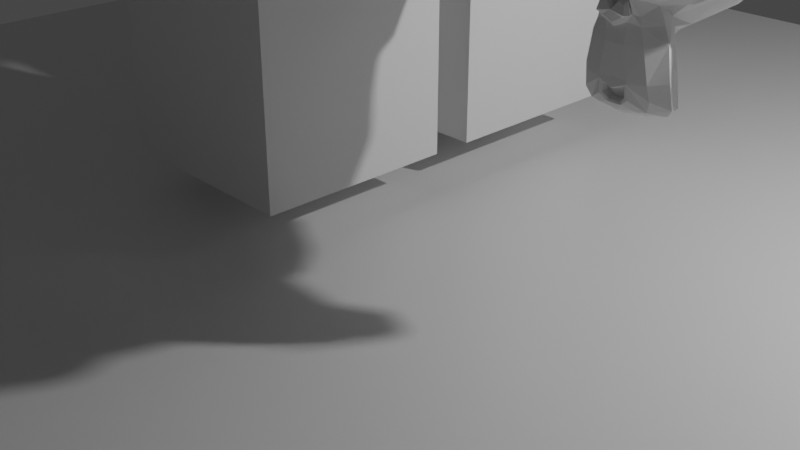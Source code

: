 # Source: ground.blend  (saved by Blender 2.81.16; exported with 4.5.12 LTS)
import bpy
from mathutils import Matrix  # noqa: F401  (used for matrix-valued properties, if any)

bpy.ops.wm.read_factory_settings(use_empty=True)
scene = bpy.context.scene
scene.name = 'Scene'

# ---- collections
col_collection = bpy.data.collections.new('Collection'); scene.collection.children.link(col_collection)

# ---- materials (node trees are filled in below, after node groups)
mat_material = bpy.data.materials.new('Material')
mat_material.alpha_threshold = 0.0
mat_material.use_transparent_shadow = False
mat_material.line_color = (0.0, 0.0, 0.0, 1.0)

# ---- material node trees
mat_material.use_nodes = True; mat_material.node_tree.nodes.clear()
_N = mat_material.node_tree.nodes; _L = mat_material.node_tree.links
n0 = _N.new('ShaderNodeOutputMaterial'); n0.name = 'Material Output'; n0.location = (300, 300)
n1 = _N.new('ShaderNodeBsdfPrincipled'); n1.name = 'Principled BSDF'; n1.location = (10, 300)
n1.distribution = 'GGX'
n1.subsurface_method = 'BURLEY'
n1.inputs[2].default_value = 0.4
n1.inputs[3].default_value = 1.45
n1.inputs[27].default_value = (0.0, 0.0, 0.0, 1.0)
n1.inputs[28].default_value = 1.0
_L.new(n1.outputs[0], n0.inputs[0])
n0.is_active_output = True

# ---- world
world_world = bpy.data.worlds.new('World'); scene.world = world_world
world_world.use_nodes = True; world_world.node_tree.nodes.clear()
_N = world_world.node_tree.nodes; _L = world_world.node_tree.links
n0 = _N.new('ShaderNodeOutputWorld'); n0.name = 'World Output'; n0.location = (300, 300)
n1 = _N.new('ShaderNodeBackground'); n1.name = 'Background'; n1.location = (10, 300)
n1.inputs[0].default_value = (0.05088, 0.05088, 0.05088, 1.0)
_L.new(n1.outputs[0], n0.inputs[0])
n0.is_active_output = True
world_world.color = (0.05088, 0.05088, 0.05088)
world_world.use_sun_shadow = False
world_world.sun_shadow_jitter_overblur = 0.0

# ---- cameras
cam_camera = bpy.data.cameras.new('Camera')
cam_camera.clip_end = 100.0
cam_camera.ortho_scale = 7.314

# ---- lights
light_light = bpy.data.lights.new('Light', 'POINT')
light_light.transmission_factor = 0.0
light_light.energy = 1000.0
light_light.shadow_soft_size = 0.1
light_light.shadow_maximum_resolution = 0.006
light_light.use_absolute_resolution = True

# ---- meshes
me_cube = bpy.data.meshes.new('Cube')
me_cube.from_pydata([(1.0, 1.0, 1.0), (1.0, 1.0, -1.0), (1.0, -1.0, 1.0), (1.0, -1.0, -1.0), (-1.0, 1.0, 1.0), (-1.0, 1.0, -1.0), (-1.0, -1.0, 1.0), (-1.0, -1.0, -1.0)], [], [(0, 4, 6, 2), (3, 2, 6, 7), (7, 6, 4, 5), (5, 1, 3, 7), (1, 0, 2, 3), (5, 4, 0, 1)])
_uv = me_cube.uv_layers.new(name='UVMap')
_uv.uv.foreach_set('vector', [0.625, 0.5, 0.875, 0.5, 0.875, 0.75, 0.625, 0.75, 0.375, 0.75, 0.625, 0.75, 0.625, 1.0, 0.375, 1.0, 0.375, 0.0, 0.625, 0.0, 0.625, 0.25, 0.375, 0.25, 0.125, 0.5, 0.375, 0.5, 0.375, 0.75, 0.125, 0.75, 0.375, 0.5, 0.625, 0.5, 0.625, 0.75, 0.375, 0.75, 0.375, 0.25, 0.625, 0.25, 0.625, 0.5, 0.375, 0.5])
me_cube.materials.append(mat_material)
me_cube.use_remesh_preserve_volume = False
me_cube.use_remesh_preserve_attributes = False
me_cube.use_mirror_vertex_groups = False
me_cube.update()
me_cube_001 = bpy.data.meshes.new('Cube.001')
me_cube_001.from_pydata([(-1.0, -1.0, -1.0), (-1.0, -1.0, 1.0), (-1.0, 1.0, -1.0), (-1.0, 1.0, 1.0), (1.0, -1.0, -1.0), (1.0, -1.0, 1.0), (1.0, 1.0, -1.0), (1.0, 1.0, 1.0)], [], [(0, 1, 3, 2), (2, 3, 7, 6), (6, 7, 5, 4), (4, 5, 1, 0), (2, 6, 4, 0), (7, 3, 1, 5)])
_uv = me_cube_001.uv_layers.new(name='UVMap')
_uv.uv.foreach_set('vector', [0.375, 0.0, 0.625, 0.0, 0.625, 0.25, 0.375, 0.25, 0.375, 0.25, 0.625, 0.25, 0.625, 0.5, 0.375, 0.5, 0.375, 0.5, 0.625, 0.5, 0.625, 0.75, 0.375, 0.75, 0.375, 0.75, 0.625, 0.75, 0.625, 1.0, 0.375, 1.0, 0.125, 0.5, 0.375, 0.5, 0.375, 0.75, 0.125, 0.75, 0.625, 0.5, 0.875, 0.5, 0.875, 0.75, 0.625, 0.75])
me_cube_001.use_remesh_fix_poles = True
me_cube_001.use_remesh_preserve_attributes = False
me_cube_001.use_mirror_vertex_groups = False
me_cube_001.update()
me_mesh = bpy.data.meshes.new('Mesh')
me_mesh.from_pydata([(-1.0, -1.0, -1.0), (-1.0, -1.0, 1.0), (-1.0, 1.0, -1.0), (-1.0, 1.0, 1.0), (1.0, -1.0, -1.0), (1.0, -1.0, 1.0), (1.0, 1.0, -1.0), (1.0, 1.0, 1.0)], [], [(0, 1, 3, 2), (2, 3, 7, 6), (6, 7, 5, 4), (4, 5, 1, 0), (2, 6, 4, 0), (7, 3, 1, 5)])
_uv = me_mesh.uv_layers.new(name='UVMap')
_uv.uv.foreach_set('vector', [0.375, 0.0, 0.625, 0.0, 0.625, 0.25, 0.375, 0.25, 0.375, 0.25, 0.625, 0.25, 0.625, 0.5, 0.375, 0.5, 0.375, 0.5, 0.625, 0.5, 0.625, 0.75, 0.375, 0.75, 0.375, 0.75, 0.625, 0.75, 0.625, 1.0, 0.375, 1.0, 0.125, 0.5, 0.375, 0.5, 0.375, 0.75, 0.125, 0.75, 0.625, 0.5, 0.875, 0.5, 0.875, 0.75, 0.625, 0.75])
me_mesh.use_remesh_fix_poles = True
me_mesh.use_remesh_preserve_attributes = False
me_mesh.use_mirror_vertex_groups = False
me_mesh.update()
me_cube_004 = bpy.data.meshes.new('Cube.004')
me_cube_004.from_pydata([(-1.0, -1.0, -1.0), (-1.0, -1.0, 1.0), (-1.0, 1.0, -1.0), (-1.0, 1.0, 1.0), (1.0, -1.0, -1.0), (1.0, -1.0, 1.0), (1.0, 1.0, -1.0), (1.0, 1.0, 1.0)], [], [(0, 1, 3, 2), (2, 3, 7, 6), (6, 7, 5, 4), (4, 5, 1, 0), (2, 6, 4, 0), (7, 3, 1, 5)])
_uv = me_cube_004.uv_layers.new(name='UVMap')
_uv.uv.foreach_set('vector', [0.375, 0.0, 0.625, 0.0, 0.625, 0.25, 0.375, 0.25, 0.375, 0.25, 0.625, 0.25, 0.625, 0.5, 0.375, 0.5, 0.375, 0.5, 0.625, 0.5, 0.625, 0.75, 0.375, 0.75, 0.375, 0.75, 0.625, 0.75, 0.625, 1.0, 0.375, 1.0, 0.125, 0.5, 0.375, 0.5, 0.375, 0.75, 0.125, 0.75, 0.625, 0.5, 0.875, 0.5, 0.875, 0.75, 0.625, 0.75])
me_cube_004.use_remesh_fix_poles = True
me_cube_004.use_remesh_preserve_attributes = False
me_cube_004.use_mirror_vertex_groups = False
me_cube_004.update()
me_cube_005 = bpy.data.meshes.new('Cube.005')
me_cube_005.from_pydata([(-1.0, -1.0, -1.0), (-1.0, -1.0, 1.0), (-1.0, 1.0, -1.0), (-1.0, 1.0, 1.0), (1.0, -1.0, -1.0), (1.0, -1.0, 1.0), (1.0, 1.0, -1.0), (1.0, 1.0, 1.0)], [], [(0, 1, 3, 2), (2, 3, 7, 6), (6, 7, 5, 4), (4, 5, 1, 0), (2, 6, 4, 0), (7, 3, 1, 5)])
_uv = me_cube_005.uv_layers.new(name='UVMap')
_uv.uv.foreach_set('vector', [0.375, 0.0, 0.625, 0.0, 0.625, 0.25, 0.375, 0.25, 0.375, 0.25, 0.625, 0.25, 0.625, 0.5, 0.375, 0.5, 0.375, 0.5, 0.625, 0.5, 0.625, 0.75, 0.375, 0.75, 0.375, 0.75, 0.625, 0.75, 0.625, 1.0, 0.375, 1.0, 0.125, 0.5, 0.375, 0.5, 0.375, 0.75, 0.125, 0.75, 0.625, 0.5, 0.875, 0.5, 0.875, 0.75, 0.625, 0.75])
me_cube_005.use_remesh_fix_poles = True
me_cube_005.use_remesh_preserve_attributes = False
me_cube_005.use_mirror_vertex_groups = False
me_cube_005.update()
me_cube_006 = bpy.data.meshes.new('Cube.006')
me_cube_006.from_pydata([(-1.0, -1.0, -1.0), (-1.0, -1.0, 1.0), (-1.0, 1.0, -1.0), (-1.0, 1.0, 1.0), (1.0, -1.0, -1.0), (1.0, -1.0, 1.0), (1.0, 1.0, -1.0), (1.0, 1.0, 1.0)], [], [(0, 1, 3, 2), (2, 3, 7, 6), (6, 7, 5, 4), (4, 5, 1, 0), (2, 6, 4, 0), (7, 3, 1, 5)])
_uv = me_cube_006.uv_layers.new(name='UVMap')
_uv.uv.foreach_set('vector', [0.375, 0.0, 0.625, 0.0, 0.625, 0.25, 0.375, 0.25, 0.375, 0.25, 0.625, 0.25, 0.625, 0.5, 0.375, 0.5, 0.375, 0.5, 0.625, 0.5, 0.625, 0.75, 0.375, 0.75, 0.375, 0.75, 0.625, 0.75, 0.625, 1.0, 0.375, 1.0, 0.125, 0.5, 0.375, 0.5, 0.375, 0.75, 0.125, 0.75, 0.625, 0.5, 0.875, 0.5, 0.875, 0.75, 0.625, 0.75])
me_cube_006.use_remesh_fix_poles = True
me_cube_006.use_remesh_preserve_attributes = False
me_cube_006.use_mirror_vertex_groups = False
me_cube_006.update()
me_cube_007 = bpy.data.meshes.new('Cube.007')
me_cube_007.from_pydata([(-1.0, -1.0, -1.0), (-1.0, -1.0, 1.0), (-1.0, 1.0, -1.0), (-1.0, 1.0, 1.0), (1.0, -1.0, -1.0), (1.0, -1.0, 1.0), (1.0, 1.0, -1.0), (1.0, 1.0, 1.0)], [], [(0, 1, 3, 2), (2, 3, 7, 6), (6, 7, 5, 4), (4, 5, 1, 0), (2, 6, 4, 0), (7, 3, 1, 5)])
_uv = me_cube_007.uv_layers.new(name='UVMap')
_uv.uv.foreach_set('vector', [0.375, 0.0, 0.625, 0.0, 0.625, 0.25, 0.375, 0.25, 0.375, 0.25, 0.625, 0.25, 0.625, 0.5, 0.375, 0.5, 0.375, 0.5, 0.625, 0.5, 0.625, 0.75, 0.375, 0.75, 0.375, 0.75, 0.625, 0.75, 0.625, 1.0, 0.375, 1.0, 0.125, 0.5, 0.375, 0.5, 0.375, 0.75, 0.125, 0.75, 0.625, 0.5, 0.875, 0.5, 0.875, 0.75, 0.625, 0.75])
me_cube_007.use_remesh_fix_poles = True
me_cube_007.use_remesh_preserve_attributes = False
me_cube_007.use_mirror_vertex_groups = False
me_cube_007.update()
me_cube_008 = bpy.data.meshes.new('Cube.008')
me_cube_008.from_pydata([(-1.0, -1.0, -1.0), (-1.0, -1.0, 1.0), (-1.0, 1.0, -1.0), (-1.0, 1.0, 1.0), (1.0, -1.0, -1.0), (1.0, -1.0, 1.0), (1.0, 1.0, -1.0), (1.0, 1.0, 1.0)], [], [(0, 1, 3, 2), (2, 3, 7, 6), (6, 7, 5, 4), (4, 5, 1, 0), (2, 6, 4, 0), (7, 3, 1, 5)])
_uv = me_cube_008.uv_layers.new(name='UVMap')
_uv.uv.foreach_set('vector', [0.375, 0.0, 0.625, 0.0, 0.625, 0.25, 0.375, 0.25, 0.375, 0.25, 0.625, 0.25, 0.625, 0.5, 0.375, 0.5, 0.375, 0.5, 0.625, 0.5, 0.625, 0.75, 0.375, 0.75, 0.375, 0.75, 0.625, 0.75, 0.625, 1.0, 0.375, 1.0, 0.125, 0.5, 0.375, 0.5, 0.375, 0.75, 0.125, 0.75, 0.625, 0.5, 0.875, 0.5, 0.875, 0.75, 0.625, 0.75])
me_cube_008.use_remesh_fix_poles = True
me_cube_008.use_remesh_preserve_attributes = False
me_cube_008.use_mirror_vertex_groups = False
me_cube_008.update()
me_cube_009 = bpy.data.meshes.new('Cube.009')
me_cube_009.from_pydata([(-1.0, -1.0, -1.0), (-1.0, -1.0, 1.0), (-1.0, 1.0, -1.0), (-1.0, 1.0, 1.0), (1.0, -1.0, -1.0), (1.0, -1.0, 1.0), (1.0, 1.0, -1.0), (1.0, 1.0, 1.0)], [], [(0, 1, 3, 2), (2, 3, 7, 6), (6, 7, 5, 4), (4, 5, 1, 0), (2, 6, 4, 0), (7, 3, 1, 5)])
_uv = me_cube_009.uv_layers.new(name='UVMap')
_uv.uv.foreach_set('vector', [0.375, 0.0, 0.625, 0.0, 0.625, 0.25, 0.375, 0.25, 0.375, 0.25, 0.625, 0.25, 0.625, 0.5, 0.375, 0.5, 0.375, 0.5, 0.625, 0.5, 0.625, 0.75, 0.375, 0.75, 0.375, 0.75, 0.625, 0.75, 0.625, 1.0, 0.375, 1.0, 0.125, 0.5, 0.375, 0.5, 0.375, 0.75, 0.125, 0.75, 0.625, 0.5, 0.875, 0.5, 0.875, 0.75, 0.625, 0.75])
me_cube_009.use_remesh_fix_poles = True
me_cube_009.use_remesh_preserve_attributes = False
me_cube_009.use_mirror_vertex_groups = False
me_cube_009.update()
me_suzanne = bpy.data.meshes.new('Suzanne')
me_suzanne.from_pydata([(0.4375, -0.7656, 0.1641), (-0.4375, -0.7656, 0.1641), (0.5, -0.6875, 0.09375), (-0.5, -0.6875, 0.09375), (0.5469, -0.5781, 0.05469), (-0.5469, -0.5781, 0.05469), (0.3516, -0.6172, -0.02344), (-0.3516, -0.6172, -0.02344), (0.3516, -0.7188, 0.03125), (-0.3516, -0.7188, 0.03125), (0.3516, -0.7812, 0.1328), (-0.3516, -0.7812, 0.1328), (0.2734, -0.7969, 0.1641), (-0.2734, -0.7969, 0.1641), (0.2031, -0.7422, 0.09375), (-0.2031, -0.7422, 0.09375), (0.1562, -0.6484, 0.05469), (-0.1562, -0.6484, 0.05469), (0.07812, -0.6562, 0.2422), (-0.07812, -0.6562, 0.2422), (0.1406, -0.7422, 0.2422), (-0.1406, -0.7422, 0.2422), (0.2422, -0.7969, 0.2422), (-0.2422, -0.7969, 0.2422), (0.2734, -0.7969, 0.3281), (-0.2734, -0.7969, 0.3281), (0.2031, -0.7422, 0.3906), (-0.2031, -0.7422, 0.3906), (0.1562, -0.6484, 0.4375), (-0.1562, -0.6484, 0.4375), (0.3516, -0.6172, 0.5156), (-0.3516, -0.6172, 0.5156), (0.3516, -0.7188, 0.4531), (-0.3516, -0.7188, 0.4531), (0.3516, -0.7812, 0.3594), (-0.3516, -0.7812, 0.3594), (0.4375, -0.7656, 0.3281), (-0.4375, -0.7656, 0.3281), (0.5, -0.6875, 0.3906), (-0.5, -0.6875, 0.3906), (0.5469, -0.5781, 0.4375), (-0.5469, -0.5781, 0.4375), (0.625, -0.5625, 0.2422), (-0.625, -0.5625, 0.2422), (0.5625, -0.6719, 0.2422), (-0.5625, -0.6719, 0.2422), (0.4688, -0.7578, 0.2422), (-0.4688, -0.7578, 0.2422), (0.4766, -0.7734, 0.2422), (-0.4766, -0.7734, 0.2422), (0.4453, -0.7812, 0.3359), (-0.4453, -0.7812, 0.3359), (0.3516, -0.8047, 0.375), (-0.3516, -0.8047, 0.375), (0.2656, -0.8203, 0.3359), (-0.2656, -0.8203, 0.3359), (0.2266, -0.8203, 0.2422), (-0.2266, -0.8203, 0.2422), (0.2656, -0.8203, 0.1562), (-0.2656, -0.8203, 0.1562), (0.3516, -0.8281, 0.2422), (-0.3516, -0.8281, 0.2422), (0.3516, -0.8047, 0.1172), (-0.3516, -0.8047, 0.1172), (0.4453, -0.7812, 0.1562), (-0.4453, -0.7812, 0.1562), (0.0, -0.7422, 0.4297), (0.0, -0.8203, 0.3516), (0.0, -0.7344, -0.6797), (0.0, -0.7812, -0.3203), (0.0, -0.7969, -0.1875), (0.0, -0.7188, -0.7734), (0.0, -0.6016, 0.4062), (0.0, -0.5703, 0.5703), (0.0, 0.5469, 0.8984), (0.0, 0.8516, 0.5625), (0.0, 0.8281, 0.07031), (0.0, 0.3516, -0.3828), (0.2031, -0.5625, -0.1875), (-0.2031, -0.5625, -0.1875), (0.3125, -0.5703, -0.4375), (-0.3125, -0.5703, -0.4375), (0.3516, -0.5703, -0.6953), (-0.3516, -0.5703, -0.6953), (0.3672, -0.5312, -0.8906), (-0.3672, -0.5312, -0.8906), (0.3281, -0.5234, -0.9453), (-0.3281, -0.5234, -0.9453), (0.1797, -0.5547, -0.9688), (-0.1797, -0.5547, -0.9688), (0.0, -0.5781, -0.9844), (0.4375, -0.5312, -0.1406), (-0.4375, -0.5312, -0.1406), (0.6328, -0.5391, -0.03906), (-0.6328, -0.5391, -0.03906), (0.8281, -0.4453, 0.1484), (-0.8281, -0.4453, 0.1484), (0.8594, -0.5938, 0.4297), (-0.8594, -0.5938, 0.4297), (0.7109, -0.625, 0.4844), (-0.7109, -0.625, 0.4844), (0.4922, -0.6875, 0.6016), (-0.4922, -0.6875, 0.6016), (0.3203, -0.7344, 0.7578), (-0.3203, -0.7344, 0.7578), (0.1562, -0.7578, 0.7188), (-0.1562, -0.7578, 0.7188), (0.0625, -0.75, 0.4922), (-0.0625, -0.75, 0.4922), (0.1641, -0.7734, 0.4141), (-0.1641, -0.7734, 0.4141), (0.125, -0.7656, 0.3047), (-0.125, -0.7656, 0.3047), (0.2031, -0.7422, 0.09375), (-0.2031, -0.7422, 0.09375), (0.375, -0.7031, 0.01562), (-0.375, -0.7031, 0.01562), (0.4922, -0.6719, 0.0625), (-0.4922, -0.6719, 0.0625), (0.625, -0.6484, 0.1875), (-0.625, -0.6484, 0.1875), (0.6406, -0.6484, 0.2969), (-0.6406, -0.6484, 0.2969), (0.6016, -0.6641, 0.375), (-0.6016, -0.6641, 0.375), (0.4297, -0.7188, 0.4375), (-0.4297, -0.7188, 0.4375), (0.25, -0.7578, 0.4688), (-0.25, -0.7578, 0.4688), (0.0, -0.7344, -0.7656), (0.1094, -0.7344, -0.7188), (-0.1094, -0.7344, -0.7188), (0.1172, -0.7109, -0.8359), (-0.1172, -0.7109, -0.8359), (0.0625, -0.6953, -0.8828), (-0.0625, -0.6953, -0.8828), (0.0, -0.6875, -0.8906), (0.0, -0.75, -0.1953), (0.0, -0.7422, -0.1406), (0.1016, -0.7422, -0.1484), (-0.1016, -0.7422, -0.1484), (0.125, -0.75, -0.2266), (-0.125, -0.75, -0.2266), (0.08594, -0.7422, -0.2891), (-0.08594, -0.7422, -0.2891), (0.3984, -0.6719, -0.04688), (-0.3984, -0.6719, -0.04688), (0.6172, -0.625, 0.05469), (-0.6172, -0.625, 0.05469), (0.7266, -0.6016, 0.2031), (-0.7266, -0.6016, 0.2031), (0.7422, -0.6562, 0.375), (-0.7422, -0.6562, 0.375), (0.6875, -0.7266, 0.4141), (-0.6875, -0.7266, 0.4141), (0.4375, -0.7969, 0.5469), (-0.4375, -0.7969, 0.5469), (0.3125, -0.8359, 0.6406), (-0.3125, -0.8359, 0.6406), (0.2031, -0.8516, 0.6172), (-0.2031, -0.8516, 0.6172), (0.1016, -0.8438, 0.4297), (-0.1016, -0.8438, 0.4297), (0.125, -0.8125, -0.1016), (-0.125, -0.8125, -0.1016), (0.2109, -0.7109, -0.4453), (-0.2109, -0.7109, -0.4453), (0.25, -0.6875, -0.7031), (-0.25, -0.6875, -0.7031), (0.2656, -0.6641, -0.8203), (-0.2656, -0.6641, -0.8203), (0.2344, -0.6328, -0.9141), (-0.2344, -0.6328, -0.9141), (0.1641, -0.6328, -0.9297), (-0.1641, -0.6328, -0.9297), (0.0, -0.6406, -0.9453), (0.0, -0.7266, 0.04688), (0.0, -0.7656, 0.2109), (0.3281, -0.7422, 0.4766), (-0.3281, -0.7422, 0.4766), (0.1641, -0.75, 0.1406), (-0.1641, -0.75, 0.1406), (0.1328, -0.7578, 0.2109), (-0.1328, -0.7578, 0.2109), (0.1172, -0.7344, -0.6875), (-0.1172, -0.7344, -0.6875), (0.07812, -0.75, -0.4453), (-0.07812, -0.75, -0.4453), (0.0, -0.75, -0.4453), (0.0, -0.7422, -0.3281), (0.09375, -0.7812, -0.2734), (-0.09375, -0.7812, -0.2734), (0.1328, -0.7969, -0.2266), (-0.1328, -0.7969, -0.2266), (0.1094, -0.7812, -0.1328), (-0.1094, -0.7812, -0.1328), (0.03906, -0.7812, -0.125), (-0.03906, -0.7812, -0.125), (0.0, -0.8281, -0.2031), (0.04688, -0.8125, -0.1484), (-0.04688, -0.8125, -0.1484), (0.09375, -0.8125, -0.1562), (-0.09375, -0.8125, -0.1562), (0.1094, -0.8281, -0.2266), (-0.1094, -0.8281, -0.2266), (0.07812, -0.8047, -0.25), (-0.07812, -0.8047, -0.25), (0.0, -0.8047, -0.2891), (0.2578, -0.5547, -0.3125), (-0.2578, -0.5547, -0.3125), (0.1641, -0.7109, -0.2422), (-0.1641, -0.7109, -0.2422), (0.1797, -0.7109, -0.3125), (-0.1797, -0.7109, -0.3125), (0.2344, -0.5547, -0.25), (-0.2344, -0.5547, -0.25), (0.0, -0.6875, -0.875), (0.04688, -0.6875, -0.8672), (-0.04688, -0.6875, -0.8672), (0.09375, -0.7109, -0.8203), (-0.09375, -0.7109, -0.8203), (0.09375, -0.7266, -0.7422), (-0.09375, -0.7266, -0.7422), (0.0, -0.6562, -0.7812), (0.09375, -0.6641, -0.75), (-0.09375, -0.6641, -0.75), (0.09375, -0.6406, -0.8125), (-0.09375, -0.6406, -0.8125), (0.04688, -0.6328, -0.8516), (-0.04688, -0.6328, -0.8516), (0.0, -0.6328, -0.8594), (0.1719, -0.7812, 0.2188), (-0.1719, -0.7812, 0.2188), (0.1875, -0.7734, 0.1562), (-0.1875, -0.7734, 0.1562), (0.3359, -0.7578, 0.4297), (-0.3359, -0.7578, 0.4297), (0.2734, -0.7734, 0.4219), (-0.2734, -0.7734, 0.4219), (0.4219, -0.7734, 0.3984), (-0.4219, -0.7734, 0.3984), (0.5625, -0.6953, 0.3516), (-0.5625, -0.6953, 0.3516), (0.5859, -0.6875, 0.2891), (-0.5859, -0.6875, 0.2891), (0.5781, -0.6797, 0.1953), (-0.5781, -0.6797, 0.1953), (0.4766, -0.7188, 0.1016), (-0.4766, -0.7188, 0.1016), (0.375, -0.7422, 0.0625), (-0.375, -0.7422, 0.0625), (0.2266, -0.7812, 0.1094), (-0.2266, -0.7812, 0.1094), (0.1797, -0.7812, 0.2969), (-0.1797, -0.7812, 0.2969), (0.2109, -0.7812, 0.375), (-0.2109, -0.7812, 0.375), (0.2344, -0.7578, 0.3594), (-0.2344, -0.7578, 0.3594), (0.1953, -0.7578, 0.2969), (-0.1953, -0.7578, 0.2969), (0.2422, -0.7578, 0.125), (-0.2422, -0.7578, 0.125), (0.375, -0.7266, 0.08594), (-0.375, -0.7266, 0.08594), (0.4609, -0.7031, 0.1172), (-0.4609, -0.7031, 0.1172), (0.5469, -0.6719, 0.2109), (-0.5469, -0.6719, 0.2109), (0.5547, -0.6719, 0.2812), (-0.5547, -0.6719, 0.2812), (0.5312, -0.6797, 0.3359), (-0.5312, -0.6797, 0.3359), (0.4141, -0.75, 0.3906), (-0.4141, -0.75, 0.3906), (0.2812, -0.7656, 0.3984), (-0.2812, -0.7656, 0.3984), (0.3359, -0.75, 0.4062), (-0.3359, -0.75, 0.4062), (0.2031, -0.75, 0.1719), (-0.2031, -0.75, 0.1719), (0.1953, -0.75, 0.2266), (-0.1953, -0.75, 0.2266), (0.1094, -0.6094, 0.4609), (-0.1094, -0.6094, 0.4609), (0.1953, -0.6172, 0.6641), (-0.1953, -0.6172, 0.6641), (0.3359, -0.5938, 0.6875), (-0.3359, -0.5938, 0.6875), (0.4844, -0.5547, 0.5547), (-0.4844, -0.5547, 0.5547), (0.6797, -0.4922, 0.4531), (-0.6797, -0.4922, 0.4531), (0.7969, -0.4609, 0.4062), (-0.7969, -0.4609, 0.4062), (0.7734, -0.375, 0.1641), (-0.7734, -0.375, 0.1641), (0.6016, -0.4141, 0.0), (-0.6016, -0.4141, 0.0), (0.4375, -0.4688, -0.09375), (-0.4375, -0.4688, -0.09375), (0.0, -0.2891, 0.8984), (0.0, 0.07812, 0.9844), (0.0, 0.6719, -0.1953), (0.0, -0.1875, -0.4609), (0.0, -0.4609, -0.9766), (0.0, -0.3438, -0.8047), (0.0, -0.3203, -0.5703), (0.0, -0.2812, -0.4844), (0.8516, -0.05469, 0.2344), (-0.8516, -0.05469, 0.2344), (0.8594, 0.04688, 0.3203), (-0.8594, 0.04688, 0.3203), (0.7734, 0.4375, 0.2656), (-0.7734, 0.4375, 0.2656), (0.4609, 0.7031, 0.4375), (-0.4609, 0.7031, 0.4375), (0.7344, -0.07031, -0.04688), (-0.7344, -0.07031, -0.04688), (0.5938, 0.1641, -0.125), (-0.5938, 0.1641, -0.125), (0.6406, 0.4297, -0.007812), (-0.6406, 0.4297, -0.007812), (0.3359, 0.6641, 0.05469), (-0.3359, 0.6641, 0.05469), (0.2344, -0.4062, -0.3516), (-0.2344, -0.4062, -0.3516), (0.1797, -0.2578, -0.4141), (-0.1797, -0.2578, -0.4141), (0.2891, -0.3828, -0.7109), (-0.2891, -0.3828, -0.7109), (0.25, -0.3906, -0.5), (-0.25, -0.3906, -0.5), (0.3281, -0.3984, -0.9141), (-0.3281, -0.3984, -0.9141), (0.1406, -0.3672, -0.7578), (-0.1406, -0.3672, -0.7578), (0.125, -0.3594, -0.5391), (-0.125, -0.3594, -0.5391), (0.1641, -0.4375, -0.9453), (-0.1641, -0.4375, -0.9453), (0.2188, -0.4297, -0.2812), (-0.2188, -0.4297, -0.2812), (0.2109, -0.4688, -0.2266), (-0.2109, -0.4688, -0.2266), (0.2031, -0.5, -0.1719), (-0.2031, -0.5, -0.1719), (0.2109, -0.1641, -0.3906), (-0.2109, -0.1641, -0.3906), (0.2969, 0.2656, -0.3125), (-0.2969, 0.2656, -0.3125), (0.3438, 0.5391, -0.1484), (-0.3438, 0.5391, -0.1484), (0.4531, 0.3828, 0.8672), (-0.4531, 0.3828, 0.8672), (0.4531, 0.07031, 0.9297), (-0.4531, 0.07031, 0.9297), (0.4531, -0.2344, 0.8516), (-0.4531, -0.2344, 0.8516), (0.4609, -0.4297, 0.5234), (-0.4609, -0.4297, 0.5234), (0.7266, -0.3359, 0.4062), (-0.7266, -0.3359, 0.4062), (0.6328, -0.2812, 0.4531), (-0.6328, -0.2812, 0.4531), (0.6406, -0.05469, 0.7031), (-0.6406, -0.05469, 0.7031), (0.7969, -0.125, 0.5625), (-0.7969, -0.125, 0.5625), (0.7969, 0.1172, 0.6172), (-0.7969, 0.1172, 0.6172), (0.6406, 0.1953, 0.75), (-0.6406, 0.1953, 0.75), (0.6406, 0.4453, 0.6797), (-0.6406, 0.4453, 0.6797), (0.7969, 0.3594, 0.5391), (-0.7969, 0.3594, 0.5391), (0.6172, 0.5859, 0.3281), (-0.6172, 0.5859, 0.3281), (0.4844, 0.5469, 0.02344), (-0.4844, 0.5469, 0.02344), (0.8203, 0.2031, 0.3281), (-0.8203, 0.2031, 0.3281), (0.4062, -0.1484, -0.1719), (-0.4062, -0.1484, -0.1719), (0.4297, 0.2109, -0.1953), (-0.4297, 0.2109, -0.1953), (0.8906, 0.2344, 0.4062), (-0.8906, 0.2344, 0.4062), (0.7734, 0.125, -0.1406), (-0.7734, 0.125, -0.1406), (1.039, 0.3281, -0.1016), (-1.039, 0.3281, -0.1016), (1.281, 0.4297, 0.05469), (-1.281, 0.4297, 0.05469), (1.352, 0.4219, 0.3203), (-1.352, 0.4219, 0.3203), (1.234, 0.4219, 0.5078), (-1.234, 0.4219, 0.5078), (1.023, 0.3125, 0.4766), (-1.023, 0.3125, 0.4766), (1.016, 0.2891, 0.4141), (-1.016, 0.2891, 0.4141), (1.188, 0.3906, 0.4375), (-1.188, 0.3906, 0.4375), (1.266, 0.4062, 0.2891), (-1.266, 0.4062, 0.2891), (1.211, 0.4062, 0.07812), (-1.211, 0.4062, 0.07812), (1.031, 0.3047, -0.03906), (-1.031, 0.3047, -0.03906), (0.8281, 0.1328, -0.07031), (-0.8281, 0.1328, -0.07031), (0.9219, 0.2188, 0.3594), (-0.9219, 0.2188, 0.3594), (0.9453, 0.2891, 0.3047), (-0.9453, 0.2891, 0.3047), (0.8828, 0.2109, -0.02344), (-0.8828, 0.2109, -0.02344), (1.039, 0.3672, 0.0), (-1.039, 0.3672, 0.0), (1.188, 0.4453, 0.09375), (-1.188, 0.4453, 0.09375), (1.234, 0.4453, 0.25), (-1.234, 0.4453, 0.25), (1.172, 0.4375, 0.3594), (-1.172, 0.4375, 0.3594), (1.023, 0.3594, 0.3438), (-1.023, 0.3594, 0.3438), (0.8438, 0.2109, 0.2891), (-0.8438, 0.2109, 0.2891), (0.8359, 0.2734, 0.1719), (-0.8359, 0.2734, 0.1719), (0.7578, 0.2734, 0.09375), (-0.7578, 0.2734, 0.09375), (0.8203, 0.2734, 0.08594), (-0.8203, 0.2734, 0.08594), (0.8438, 0.2734, 0.01562), (-0.8438, 0.2734, 0.01562), (0.8125, 0.2734, -0.01562), (-0.8125, 0.2734, -0.01562), (0.7266, 0.07031, 0.0), (-0.7266, 0.07031, 0.0), (0.7188, 0.1719, -0.02344), (-0.7188, 0.1719, -0.02344), (0.7188, 0.1875, 0.03906), (-0.7188, 0.1875, 0.03906), (0.7969, 0.2109, 0.2031), (-0.7969, 0.2109, 0.2031), (0.8906, 0.2656, 0.2422), (-0.8906, 0.2656, 0.2422), (0.8906, 0.3203, 0.2344), (-0.8906, 0.3203, 0.2344), (0.8125, 0.3203, -0.01562), (-0.8125, 0.3203, -0.01562), (0.8516, 0.3203, 0.01562), (-0.8516, 0.3203, 0.01562), (0.8281, 0.3203, 0.07812), (-0.8281, 0.3203, 0.07812), (0.7656, 0.3203, 0.09375), (-0.7656, 0.3203, 0.09375), (0.8438, 0.3203, 0.1719), (-0.8438, 0.3203, 0.1719), (1.039, 0.4141, 0.3281), (-1.039, 0.4141, 0.3281), (1.188, 0.4844, 0.3438), (-1.188, 0.4844, 0.3438), (1.258, 0.4922, 0.2422), (-1.258, 0.4922, 0.2422), (1.211, 0.4844, 0.08594), (-1.211, 0.4844, 0.08594), (1.047, 0.4219, 0.0), (-1.047, 0.4219, 0.0), (0.8828, 0.2656, -0.01562), (-0.8828, 0.2656, -0.01562), (0.9531, 0.3438, 0.2891), (-0.9531, 0.3438, 0.2891), (0.8906, 0.3281, 0.1094), (-0.8906, 0.3281, 0.1094), (0.9375, 0.3359, 0.0625), (-0.9375, 0.3359, 0.0625), (1.0, 0.3672, 0.125), (-1.0, 0.3672, 0.125), (0.9609, 0.3516, 0.1719), (-0.9609, 0.3516, 0.1719), (1.016, 0.375, 0.2344), (-1.016, 0.375, 0.2344), (1.055, 0.3828, 0.1875), (-1.055, 0.3828, 0.1875), (1.109, 0.3906, 0.2109), (-1.109, 0.3906, 0.2109), (1.086, 0.3906, 0.2734), (-1.086, 0.3906, 0.2734), (1.023, 0.4844, 0.4375), (-1.023, 0.4844, 0.4375), (1.25, 0.5469, 0.4688), (-1.25, 0.5469, 0.4688), (1.367, 0.5, 0.2969), (-1.367, 0.5, 0.2969), (1.312, 0.5312, 0.05469), (-1.312, 0.5312, 0.05469), (1.039, 0.4922, -0.08594), (-1.039, 0.4922, -0.08594), (0.7891, 0.3281, -0.125), (-0.7891, 0.3281, -0.125), (0.8594, 0.3828, 0.3828), (-0.8594, 0.3828, 0.3828)], [], [(46, 0, 2, 44), (3, 1, 47, 45), (44, 2, 4, 42), (5, 3, 45, 43), (2, 8, 6, 4), (7, 9, 3, 5), (0, 10, 8, 2), (9, 11, 1, 3), (10, 12, 14, 8), (15, 13, 11, 9), (8, 14, 16, 6), (17, 15, 9, 7), (14, 20, 18, 16), (19, 21, 15, 17), (12, 22, 20, 14), (21, 23, 13, 15), (22, 24, 26, 20), (27, 25, 23, 21), (20, 26, 28, 18), (29, 27, 21, 19), (26, 32, 30, 28), (31, 33, 27, 29), (24, 34, 32, 26), (33, 35, 25, 27), (34, 36, 38, 32), (39, 37, 35, 33), (32, 38, 40, 30), (41, 39, 33, 31), (38, 44, 42, 40), (43, 45, 39, 41), (36, 46, 44, 38), (45, 47, 37, 39), (46, 36, 50, 48), (51, 37, 47, 49), (36, 34, 52, 50), (53, 35, 37, 51), (34, 24, 54, 52), (55, 25, 35, 53), (24, 22, 56, 54), (57, 23, 25, 55), (22, 12, 58, 56), (59, 13, 23, 57), (12, 10, 62, 58), (63, 11, 13, 59), (10, 0, 64, 62), (65, 1, 11, 63), (0, 46, 48, 64), (49, 47, 1, 65), (60, 64, 48), (49, 65, 61), (62, 64, 60), (61, 65, 63), (60, 58, 62), (63, 59, 61), (60, 56, 58), (59, 57, 61), (60, 54, 56), (57, 55, 61), (60, 52, 54), (55, 53, 61), (60, 50, 52), (53, 51, 61), (60, 48, 50), (51, 49, 61), (88, 173, 175, 90), (175, 174, 89, 90), (86, 171, 173, 88), (174, 172, 87, 89), (84, 169, 171, 86), (172, 170, 85, 87), (82, 167, 169, 84), (170, 168, 83, 85), (80, 165, 167, 82), (168, 166, 81, 83), (78, 91, 145, 163), (146, 92, 79, 164), (91, 93, 147, 145), (148, 94, 92, 146), (93, 95, 149, 147), (150, 96, 94, 148), (95, 97, 151, 149), (152, 98, 96, 150), (97, 99, 153, 151), (154, 100, 98, 152), (99, 101, 155, 153), (156, 102, 100, 154), (101, 103, 157, 155), (158, 104, 102, 156), (103, 105, 159, 157), (160, 106, 104, 158), (105, 107, 161, 159), (162, 108, 106, 160), (107, 66, 67, 161), (67, 66, 108, 162), (109, 127, 159, 161), (160, 128, 110, 162), (127, 178, 157, 159), (158, 179, 128, 160), (125, 155, 157, 178), (158, 156, 126, 179), (123, 153, 155, 125), (156, 154, 124, 126), (121, 151, 153, 123), (154, 152, 122, 124), (119, 149, 151, 121), (152, 150, 120, 122), (117, 147, 149, 119), (150, 148, 118, 120), (115, 145, 147, 117), (148, 146, 116, 118), (113, 163, 145, 115), (146, 164, 114, 116), (113, 180, 176, 163), (176, 181, 114, 164), (109, 161, 67, 111), (67, 162, 110, 112), (111, 67, 177, 182), (177, 67, 112, 183), (176, 180, 182, 177), (183, 181, 176, 177), (134, 136, 175, 173), (175, 136, 135, 174), (132, 134, 173, 171), (174, 135, 133, 172), (130, 132, 171, 169), (172, 133, 131, 170), (165, 186, 184, 167), (185, 187, 166, 168), (130, 169, 167, 184), (168, 170, 131, 185), (143, 189, 188, 186), (188, 189, 144, 187), (184, 186, 188, 68), (188, 187, 185, 68), (129, 130, 184, 68), (185, 131, 129, 68), (141, 192, 190, 143), (191, 193, 142, 144), (139, 194, 192, 141), (193, 195, 140, 142), (138, 196, 194, 139), (195, 197, 138, 140), (137, 70, 196, 138), (197, 70, 137, 138), (189, 143, 190, 69), (191, 144, 189, 69), (69, 190, 205, 207), (206, 191, 69, 207), (70, 198, 199, 196), (200, 198, 70, 197), (196, 199, 201, 194), (202, 200, 197, 195), (194, 201, 203, 192), (204, 202, 195, 193), (192, 203, 205, 190), (206, 204, 193, 191), (198, 203, 201, 199), (202, 204, 198, 200), (198, 207, 205, 203), (206, 207, 198, 204), (138, 139, 163, 176), (164, 140, 138, 176), (139, 141, 210, 163), (211, 142, 140, 164), (141, 143, 212, 210), (213, 144, 142, 211), (143, 186, 165, 212), (166, 187, 144, 213), (80, 208, 212, 165), (213, 209, 81, 166), (208, 214, 210, 212), (211, 215, 209, 213), (78, 163, 210, 214), (211, 164, 79, 215), (130, 129, 71, 221), (71, 129, 131, 222), (132, 130, 221, 219), (222, 131, 133, 220), (134, 132, 219, 217), (220, 133, 135, 218), (136, 134, 217, 216), (218, 135, 136, 216), (216, 217, 228, 230), (229, 218, 216, 230), (217, 219, 226, 228), (227, 220, 218, 229), (219, 221, 224, 226), (225, 222, 220, 227), (221, 71, 223, 224), (223, 71, 222, 225), (223, 230, 228, 224), (229, 230, 223, 225), (224, 228, 226), (227, 229, 225), (182, 180, 233, 231), (234, 181, 183, 232), (111, 182, 231, 253), (232, 183, 112, 254), (109, 111, 253, 255), (254, 112, 110, 256), (180, 113, 251, 233), (252, 114, 181, 234), (113, 115, 249, 251), (250, 116, 114, 252), (115, 117, 247, 249), (248, 118, 116, 250), (117, 119, 245, 247), (246, 120, 118, 248), (119, 121, 243, 245), (244, 122, 120, 246), (121, 123, 241, 243), (242, 124, 122, 244), (123, 125, 239, 241), (240, 126, 124, 242), (125, 178, 235, 239), (236, 179, 126, 240), (178, 127, 237, 235), (238, 128, 179, 236), (127, 109, 255, 237), (256, 110, 128, 238), (237, 255, 257, 275), (258, 256, 238, 276), (235, 237, 275, 277), (276, 238, 236, 278), (239, 235, 277, 273), (278, 236, 240, 274), (241, 239, 273, 271), (274, 240, 242, 272), (243, 241, 271, 269), (272, 242, 244, 270), (245, 243, 269, 267), (270, 244, 246, 268), (247, 245, 267, 265), (268, 246, 248, 266), (249, 247, 265, 263), (266, 248, 250, 264), (251, 249, 263, 261), (264, 250, 252, 262), (233, 251, 261, 279), (262, 252, 234, 280), (255, 253, 259, 257), (260, 254, 256, 258), (253, 231, 281, 259), (282, 232, 254, 260), (231, 233, 279, 281), (280, 234, 232, 282), (66, 107, 283, 72), (284, 108, 66, 72), (107, 105, 285, 283), (286, 106, 108, 284), (105, 103, 287, 285), (288, 104, 106, 286), (103, 101, 289, 287), (290, 102, 104, 288), (101, 99, 291, 289), (292, 100, 102, 290), (99, 97, 293, 291), (294, 98, 100, 292), (97, 95, 295, 293), (296, 96, 98, 294), (95, 93, 297, 295), (298, 94, 96, 296), (93, 91, 299, 297), (300, 92, 94, 298), (307, 308, 327, 337), (328, 308, 307, 338), (306, 307, 337, 335), (338, 307, 306, 336), (305, 306, 335, 339), (336, 306, 305, 340), (88, 90, 305, 339), (305, 90, 89, 340), (86, 88, 339, 333), (340, 89, 87, 334), (84, 86, 333, 329), (334, 87, 85, 330), (82, 84, 329, 331), (330, 85, 83, 332), (329, 335, 337, 331), (338, 336, 330, 332), (329, 333, 339, 335), (340, 334, 330, 336), (325, 331, 337, 327), (338, 332, 326, 328), (80, 82, 331, 325), (332, 83, 81, 326), (208, 341, 343, 214), (344, 342, 209, 215), (80, 325, 341, 208), (342, 326, 81, 209), (78, 214, 343, 345), (344, 215, 79, 346), (78, 345, 299, 91), (300, 346, 79, 92), (76, 323, 351, 303), (352, 324, 76, 303), (303, 351, 349, 77), (350, 352, 303, 77), (77, 349, 347, 304), (348, 350, 77, 304), (304, 347, 327, 308), (328, 348, 304, 308), (325, 327, 347, 341), (348, 328, 326, 342), (295, 297, 317, 309), (318, 298, 296, 310), (75, 315, 323, 76), (324, 316, 75, 76), (301, 357, 355, 302), (356, 358, 301, 302), (302, 355, 353, 74), (354, 356, 302, 74), (74, 353, 315, 75), (316, 354, 74, 75), (291, 293, 361, 363), (362, 294, 292, 364), (363, 361, 367, 365), (368, 362, 364, 366), (365, 367, 369, 371), (370, 368, 366, 372), (371, 369, 375, 373), (376, 370, 372, 374), (313, 377, 373, 375), (374, 378, 314, 376), (315, 353, 373, 377), (374, 354, 316, 378), (353, 355, 371, 373), (372, 356, 354, 374), (355, 357, 365, 371), (366, 358, 356, 372), (357, 359, 363, 365), (364, 360, 358, 366), (289, 291, 363, 359), (364, 292, 290, 360), (73, 359, 357, 301), (358, 360, 73, 301), (283, 285, 287, 289), (288, 286, 284, 290), (283, 289, 359, 73), (360, 290, 284, 73), (72, 283, 73), (73, 284, 72), (293, 295, 309, 361), (310, 296, 294, 362), (309, 311, 367, 361), (368, 312, 310, 362), (311, 381, 369, 367), (370, 382, 312, 368), (313, 375, 369, 381), (370, 376, 314, 382), (347, 349, 385, 383), (386, 350, 348, 384), (317, 383, 385, 319), (386, 384, 318, 320), (297, 299, 383, 317), (384, 300, 298, 318), (299, 343, 341, 383), (342, 344, 300, 384), (341, 347, 383), (384, 348, 342), (299, 345, 343), (344, 346, 300), (313, 321, 379, 377), (380, 322, 314, 378), (315, 377, 379, 323), (380, 378, 316, 324), (319, 385, 379, 321), (380, 386, 320, 322), (349, 351, 379, 385), (380, 352, 350, 386), (323, 379, 351), (352, 380, 324), (399, 387, 413, 401), (414, 388, 400, 402), (399, 401, 403, 397), (404, 402, 400, 398), (397, 403, 405, 395), (406, 404, 398, 396), (395, 405, 407, 393), (408, 406, 396, 394), (393, 407, 409, 391), (410, 408, 394, 392), (391, 409, 411, 389), (412, 410, 392, 390), (409, 419, 417, 411), (418, 420, 410, 412), (407, 421, 419, 409), (420, 422, 408, 410), (405, 423, 421, 407), (422, 424, 406, 408), (403, 425, 423, 405), (424, 426, 404, 406), (401, 427, 425, 403), (426, 428, 402, 404), (401, 413, 415, 427), (416, 414, 402, 428), (317, 319, 443, 441), (444, 320, 318, 442), (319, 389, 411, 443), (412, 390, 320, 444), (309, 317, 441, 311), (442, 318, 310, 312), (381, 429, 413, 387), (414, 430, 382, 388), (411, 417, 439, 443), (440, 418, 412, 444), (437, 445, 443, 439), (444, 446, 438, 440), (433, 445, 437, 435), (438, 446, 434, 436), (431, 447, 445, 433), (446, 448, 432, 434), (429, 447, 431, 449), (432, 448, 430, 450), (413, 429, 449, 415), (450, 430, 414, 416), (311, 447, 429, 381), (430, 448, 312, 382), (311, 441, 445, 447), (446, 442, 312, 448), (441, 443, 445), (446, 444, 442), (415, 449, 451, 475), (452, 450, 416, 476), (449, 431, 461, 451), (462, 432, 450, 452), (431, 433, 459, 461), (460, 434, 432, 462), (433, 435, 457, 459), (458, 436, 434, 460), (435, 437, 455, 457), (456, 438, 436, 458), (437, 439, 453, 455), (454, 440, 438, 456), (439, 417, 473, 453), (474, 418, 440, 454), (427, 415, 475, 463), (476, 416, 428, 464), (425, 427, 463, 465), (464, 428, 426, 466), (423, 425, 465, 467), (466, 426, 424, 468), (421, 423, 467, 469), (468, 424, 422, 470), (419, 421, 469, 471), (470, 422, 420, 472), (417, 419, 471, 473), (472, 420, 418, 474), (457, 455, 479, 477), (480, 456, 458, 478), (477, 479, 481, 483), (482, 480, 478, 484), (483, 481, 487, 485), (488, 482, 484, 486), (485, 487, 489, 491), (490, 488, 486, 492), (463, 475, 485, 491), (486, 476, 464, 492), (451, 483, 485, 475), (486, 484, 452, 476), (451, 461, 477, 483), (478, 462, 452, 484), (457, 477, 461, 459), (462, 478, 458, 460), (453, 473, 479, 455), (480, 474, 454, 456), (471, 481, 479, 473), (480, 482, 472, 474), (469, 487, 481, 471), (482, 488, 470, 472), (467, 489, 487, 469), (488, 490, 468, 470), (465, 491, 489, 467), (490, 492, 466, 468), (463, 491, 465), (466, 492, 464), (391, 389, 503, 501), (504, 390, 392, 502), (393, 391, 501, 499), (502, 392, 394, 500), (395, 393, 499, 497), (500, 394, 396, 498), (397, 395, 497, 495), (498, 396, 398, 496), (399, 397, 495, 493), (496, 398, 400, 494), (387, 399, 493, 505), (494, 400, 388, 506), (493, 501, 503, 505), (504, 502, 494, 506), (493, 495, 499, 501), (500, 496, 494, 502), (495, 497, 499), (500, 498, 496), (313, 381, 387, 505), (388, 382, 314, 506), (313, 505, 503, 321), (504, 506, 314, 322), (319, 321, 503, 389), (504, 322, 320, 390)])
_uv = me_suzanne.uv_layers.new(name='UVMap')
_uv.uv.foreach_set('vector', [0.891, 0.5901, 0.8706, 0.5896, 0.8601, 0.5601, 0.9046, 0.5594, 0.8562, 0.8505, 0.8681, 0.8215, 0.8884, 0.822, 0.9006, 0.8532, 0.9046, 0.5594, 0.8601, 0.5601, 0.853, 0.5216, 0.9202, 0.5245, 0.8475, 0.8887, 0.8562, 0.8505, 0.9006, 0.8532, 0.9147, 0.8887, 0.8601, 0.5601, 0.8289, 0.5908, 0.7985, 0.5695, 0.853, 0.5216, 0.7951, 0.8384, 0.8264, 0.8185, 0.8562, 0.8505, 0.8475, 0.8887, 0.8706, 0.5896, 0.8544, 0.6048, 0.8289, 0.5908, 0.8601, 0.5601, 0.8264, 0.8185, 0.8525, 0.8057, 0.8681, 0.8215, 0.8562, 0.8505, 0.8544, 0.6048, 0.8541, 0.6255, 0.8282, 0.6334, 0.8289, 0.5908, 0.8276, 0.776, 0.8532, 0.785, 0.8525, 0.8057, 0.8264, 0.8185, 0.8289, 0.5908, 0.8282, 0.6334, 0.791, 0.6454, 0.7985, 0.5695, 0.791, 0.7622, 0.8276, 0.776, 0.8264, 0.8185, 0.7951, 0.8384, 0.8282, 0.6334, 0.8552, 0.6685, 0.8424, 0.7025, 0.791, 0.6454, 0.8448, 0.7075, 0.8561, 0.742, 0.8276, 0.776, 0.791, 0.7622, 0.8541, 0.6255, 0.8675, 0.6423, 0.8552, 0.6685, 0.8282, 0.6334, 0.8561, 0.742, 0.8673, 0.7688, 0.8532, 0.785, 0.8276, 0.776, 0.8675, 0.6423, 0.8905, 0.6419, 0.9004, 0.667, 0.8552, 0.6685, 0.9012, 0.7456, 0.8902, 0.7702, 0.8673, 0.7688, 0.8561, 0.742, 0.8552, 0.6685, 0.9004, 0.667, 0.9189, 0.6997, 0.8424, 0.7025, 0.9212, 0.7137, 0.9012, 0.7456, 0.8561, 0.742, 0.8448, 0.7075, 0.9004, 0.667, 0.9319, 0.6368, 0.9684, 0.6453, 0.9189, 0.6997, 0.9682, 0.7702, 0.9314, 0.7771, 0.9012, 0.7456, 0.9212, 0.7137, 0.8905, 0.6419, 0.9059, 0.6279, 0.9319, 0.6368, 0.9004, 0.667, 0.9314, 0.7771, 0.905, 0.7849, 0.8902, 0.7702, 0.9012, 0.7456, 0.9059, 0.6279, 0.9062, 0.6057, 0.9337, 0.593, 0.9319, 0.6368, 0.9312, 0.8209, 0.9044, 0.807, 0.905, 0.7849, 0.9314, 0.7771, 0.9319, 0.6368, 0.9337, 0.593, 0.9684, 0.5738, 0.9684, 0.6453, 0.965, 0.8417, 0.9312, 0.8209, 0.9314, 0.7771, 0.9682, 0.7702, 0.9337, 0.593, 0.9046, 0.5594, 0.9202, 0.5245, 0.9684, 0.5738, 0.9147, 0.8887, 0.9006, 0.8532, 0.9312, 0.8209, 0.965, 0.8417, 0.9062, 0.6057, 0.891, 0.5901, 0.9046, 0.5594, 0.9337, 0.593, 0.9006, 0.8532, 0.8884, 0.822, 0.9044, 0.807, 0.9312, 0.8209, 0.891, 0.5901, 0.9062, 0.6057, 0.9024, 0.6079, 0.8896, 0.5933, 0.9006, 0.8047, 0.9044, 0.807, 0.8884, 0.822, 0.8872, 0.8187, 0.9062, 0.6057, 0.9059, 0.6279, 0.8998, 0.6263, 0.9024, 0.6079, 0.8988, 0.7862, 0.905, 0.7849, 0.9044, 0.807, 0.9006, 0.8047, 0.9059, 0.6279, 0.8905, 0.6419, 0.8878, 0.6365, 0.8998, 0.6263, 0.8874, 0.7754, 0.8902, 0.7702, 0.905, 0.7849, 0.8988, 0.7862, 0.8905, 0.6419, 0.8675, 0.6423, 0.8709, 0.6352, 0.8878, 0.6365, 0.8704, 0.776, 0.8673, 0.7688, 0.8902, 0.7702, 0.8874, 0.7754, 0.8675, 0.6423, 0.8541, 0.6255, 0.8599, 0.6239, 0.8709, 0.6352, 0.8589, 0.7868, 0.8532, 0.785, 0.8673, 0.7688, 0.8704, 0.776, 0.8541, 0.6255, 0.8544, 0.6048, 0.8597, 0.6082, 0.8599, 0.6239, 0.8579, 0.8025, 0.8525, 0.8057, 0.8532, 0.785, 0.8589, 0.7868, 0.8544, 0.6048, 0.8706, 0.5896, 0.8717, 0.594, 0.8597, 0.6082, 0.8693, 0.8172, 0.8681, 0.8215, 0.8525, 0.8057, 0.8579, 0.8025, 0.8706, 0.5896, 0.891, 0.5901, 0.8896, 0.5933, 0.8717, 0.594, 0.8872, 0.8187, 0.8884, 0.822, 0.8681, 0.8215, 0.8693, 0.8172, 0.8794, 0.6165, 0.8717, 0.594, 0.8896, 0.5933, 0.8872, 0.8187, 0.8693, 0.8172, 0.878, 0.7951, 0.8597, 0.6082, 0.8717, 0.594, 0.8794, 0.6165, 0.878, 0.7951, 0.8693, 0.8172, 0.8579, 0.8025, 0.8794, 0.6165, 0.8599, 0.6239, 0.8597, 0.6082, 0.8579, 0.8025, 0.8589, 0.7868, 0.878, 0.7951, 0.8794, 0.6165, 0.8709, 0.6352, 0.8599, 0.6239, 0.8589, 0.7868, 0.8704, 0.776, 0.878, 0.7951, 0.8794, 0.6165, 0.8878, 0.6365, 0.8709, 0.6352, 0.8704, 0.776, 0.8874, 0.7754, 0.878, 0.7951, 0.8794, 0.6165, 0.8998, 0.6263, 0.8878, 0.6365, 0.8874, 0.7754, 0.8988, 0.7862, 0.878, 0.7951, 0.8794, 0.6165, 0.9024, 0.6079, 0.8998, 0.6263, 0.8988, 0.7862, 0.9006, 0.8047, 0.878, 0.7951, 0.8794, 0.6165, 0.8896, 0.5933, 0.9024, 0.6079, 0.9006, 0.8047, 0.8872, 0.8187, 0.878, 0.7951, 0.5403, 0.05381, 0.5364, 0.06207, 0.5189, 0.05968, 0.5189, 0.05029, 0.5189, 0.05968, 0.5015, 0.06204, 0.4976, 0.05377, 0.5189, 0.05029, 0.5519, 0.05834, 0.5428, 0.06409, 0.5364, 0.06207, 0.5403, 0.05381, 0.5015, 0.06204, 0.4951, 0.06405, 0.486, 0.05827, 0.4976, 0.05377, 0.5551, 0.0619, 0.5463, 0.07267, 0.5428, 0.06409, 0.5519, 0.05834, 0.4951, 0.06405, 0.4916, 0.07262, 0.4828, 0.06183, 0.486, 0.05827, 0.5638, 0.07659, 0.5483, 0.08489, 0.5463, 0.07267, 0.5551, 0.0619, 0.4916, 0.07262, 0.4895, 0.08486, 0.474, 0.07651, 0.4828, 0.06183, 0.5831, 0.1085, 0.5556, 0.1217, 0.5483, 0.08489, 0.5638, 0.07659, 0.4895, 0.08486, 0.4822, 0.1218, 0.4545, 0.1085, 0.474, 0.07651, 0.6055, 0.1651, 0.6474, 0.2005, 0.6215, 0.2278, 0.5531, 0.2096, 0.4165, 0.2295, 0.3897, 0.2019, 0.432, 0.1656, 0.4853, 0.2101, 0.6474, 0.2005, 0.6764, 0.2332, 0.6648, 0.2532, 0.6215, 0.2278, 0.3727, 0.2564, 0.3603, 0.2359, 0.3897, 0.2019, 0.4165, 0.2295, 0.6764, 0.2332, 0.7153, 0.2654, 0.6839, 0.28, 0.6648, 0.2532, 0.3537, 0.2846, 0.3205, 0.2703, 0.3603, 0.2359, 0.3727, 0.2564, 0.7153, 0.2654, 0.7073, 0.3101, 0.6875, 0.3115, 0.6839, 0.28, 0.3512, 0.3174, 0.3307, 0.3169, 0.3205, 0.2703, 0.3537, 0.2846, 0.7073, 0.3101, 0.6974, 0.3327, 0.6768, 0.3239, 0.6875, 0.3115, 0.3627, 0.3297, 0.342, 0.3397, 0.3307, 0.3169, 0.3512, 0.3174, 0.6974, 0.3327, 0.6628, 0.3725, 0.6391, 0.3573, 0.6768, 0.3239, 0.4028, 0.3621, 0.3793, 0.3787, 0.342, 0.3397, 0.3627, 0.3297, 0.6628, 0.3725, 0.6268, 0.3958, 0.6183, 0.3752, 0.6391, 0.3573, 0.4246, 0.3793, 0.4169, 0.4006, 0.3793, 0.3787, 0.4028, 0.3621, 0.6268, 0.3958, 0.6048, 0.3978, 0.6008, 0.3779, 0.6183, 0.3752, 0.4424, 0.3812, 0.4393, 0.4015, 0.4169, 0.4006, 0.4246, 0.3793, 0.6048, 0.3978, 0.5531, 0.3905, 0.5597, 0.357, 0.6008, 0.3779, 0.4829, 0.3585, 0.4909, 0.3919, 0.4393, 0.4015, 0.4424, 0.3812, 0.5531, 0.3905, 0.5219, 0.386, 0.5211, 0.3439, 0.5597, 0.357, 0.5211, 0.3439, 0.5219, 0.386, 0.4909, 0.3919, 0.4829, 0.3585, 0.5773, 0.3402, 0.5998, 0.3448, 0.6008, 0.3779, 0.5597, 0.357, 0.4424, 0.3812, 0.442, 0.3478, 0.4646, 0.3422, 0.4829, 0.3585, 0.5998, 0.3448, 0.6155, 0.342, 0.6183, 0.3752, 0.6008, 0.3779, 0.4246, 0.3793, 0.426, 0.3456, 0.442, 0.3478, 0.4424, 0.3812, 0.6345, 0.3323, 0.6391, 0.3573, 0.6183, 0.3752, 0.6155, 0.342, 0.4246, 0.3793, 0.4028, 0.3621, 0.4064, 0.3365, 0.426, 0.3456, 0.6624, 0.3128, 0.6768, 0.3239, 0.6391, 0.3573, 0.6345, 0.3323, 0.4028, 0.3621, 0.3627, 0.3297, 0.3771, 0.3177, 0.4064, 0.3365, 0.6684, 0.298, 0.6875, 0.3115, 0.6768, 0.3239, 0.6624, 0.3128, 0.3627, 0.3297, 0.3512, 0.3174, 0.3703, 0.3026, 0.3771, 0.3177, 0.6641, 0.2779, 0.6839, 0.28, 0.6875, 0.3115, 0.6684, 0.298, 0.3512, 0.3174, 0.3537, 0.2846, 0.3741, 0.2818, 0.3703, 0.3026, 0.6392, 0.253, 0.6648, 0.2532, 0.6839, 0.28, 0.6641, 0.2779, 0.3537, 0.2846, 0.3727, 0.2564, 0.3989, 0.2556, 0.3741, 0.2818, 0.614, 0.2427, 0.6215, 0.2278, 0.6648, 0.2532, 0.6392, 0.253, 0.3727, 0.2564, 0.4165, 0.2295, 0.4245, 0.2445, 0.3989, 0.2556, 0.5729, 0.2586, 0.5531, 0.2096, 0.6215, 0.2278, 0.614, 0.2427, 0.4165, 0.2295, 0.4853, 0.2101, 0.4664, 0.2597, 0.4245, 0.2445, 0.5729, 0.2586, 0.5639, 0.272, 0.5198, 0.2489, 0.5531, 0.2096, 0.5198, 0.2489, 0.4759, 0.2731, 0.4664, 0.2597, 0.4853, 0.2101, 0.5773, 0.3402, 0.5597, 0.357, 0.5211, 0.3439, 0.5585, 0.3166, 0.5211, 0.3439, 0.4829, 0.3585, 0.4646, 0.3422, 0.4826, 0.3178, 0.5585, 0.3166, 0.5211, 0.3439, 0.5203, 0.2948, 0.5569, 0.2912, 0.5203, 0.2948, 0.5211, 0.3439, 0.4826, 0.3178, 0.4834, 0.2922, 0.5198, 0.2489, 0.5639, 0.272, 0.5569, 0.2912, 0.5203, 0.2948, 0.4834, 0.2922, 0.4759, 0.2731, 0.5198, 0.2489, 0.5203, 0.2948, 0.5255, 0.06897, 0.5189, 0.0679, 0.5189, 0.05968, 0.5364, 0.06207, 0.5189, 0.05968, 0.5189, 0.0679, 0.5124, 0.06896, 0.5015, 0.06204, 0.5312, 0.07383, 0.5255, 0.06897, 0.5364, 0.06207, 0.5428, 0.06409, 0.5015, 0.06204, 0.5124, 0.06896, 0.5066, 0.07381, 0.4951, 0.06405, 0.531, 0.08743, 0.5312, 0.07383, 0.5428, 0.06409, 0.5463, 0.07267, 0.4951, 0.06405, 0.5066, 0.07381, 0.5068, 0.08742, 0.4916, 0.07262, 0.5556, 0.1217, 0.532, 0.1277, 0.5327, 0.09092, 0.5483, 0.08489, 0.5052, 0.09091, 0.5058, 0.1277, 0.4822, 0.1218, 0.4895, 0.08486, 0.531, 0.08743, 0.5463, 0.07267, 0.5483, 0.08489, 0.5327, 0.09092, 0.4895, 0.08486, 0.4916, 0.07262, 0.5068, 0.08742, 0.5052, 0.09091, 0.5381, 0.1584, 0.519, 0.1517, 0.5189, 0.1284, 0.532, 0.1277, 0.5189, 0.1284, 0.519, 0.1517, 0.4999, 0.1584, 0.5058, 0.1277, 0.5327, 0.09092, 0.532, 0.1277, 0.5189, 0.1284, 0.5189, 0.09395, 0.5189, 0.1284, 0.5058, 0.1277, 0.5052, 0.09091, 0.5189, 0.09395, 0.5189, 0.08518, 0.531, 0.08743, 0.5327, 0.09092, 0.5189, 0.09395, 0.5052, 0.09091, 0.5068, 0.08742, 0.5189, 0.08518, 0.5189, 0.09395, 0.5484, 0.1736, 0.538, 0.176, 0.5352, 0.1668, 0.5381, 0.1584, 0.5028, 0.1669, 0.5001, 0.176, 0.4897, 0.1737, 0.4999, 0.1584, 0.5443, 0.1934, 0.5372, 0.1876, 0.538, 0.176, 0.5484, 0.1736, 0.5001, 0.176, 0.5009, 0.1876, 0.494, 0.1934, 0.4897, 0.1737, 0.5198, 0.2008, 0.5288, 0.1918, 0.5372, 0.1876, 0.5443, 0.1934, 0.5009, 0.1876, 0.5092, 0.1916, 0.5198, 0.2008, 0.494, 0.1934, 0.5176, 0.1906, 0.5191, 0.1854, 0.5288, 0.1918, 0.5198, 0.2008, 0.5092, 0.1916, 0.5191, 0.1854, 0.5176, 0.1906, 0.5198, 0.2008, 0.519, 0.1517, 0.5381, 0.1584, 0.5352, 0.1668, 0.519, 0.159, 0.5028, 0.1669, 0.4999, 0.1584, 0.519, 0.1517, 0.519, 0.159, 0.519, 0.159, 0.5352, 0.1668, 0.5311, 0.1716, 0.519, 0.1656, 0.5069, 0.1717, 0.5028, 0.1669, 0.519, 0.159, 0.519, 0.1656, 0.5191, 0.1854, 0.5191, 0.1795, 0.5282, 0.1863, 0.5288, 0.1918, 0.5098, 0.1863, 0.5191, 0.1795, 0.5191, 0.1854, 0.5092, 0.1916, 0.5288, 0.1918, 0.5282, 0.1863, 0.5335, 0.1842, 0.5372, 0.1876, 0.5045, 0.1842, 0.5098, 0.1863, 0.5092, 0.1916, 0.5009, 0.1876, 0.5372, 0.1876, 0.5335, 0.1842, 0.5334, 0.1767, 0.538, 0.176, 0.5046, 0.1768, 0.5045, 0.1842, 0.5009, 0.1876, 0.5001, 0.176, 0.538, 0.176, 0.5334, 0.1767, 0.5311, 0.1716, 0.5352, 0.1668, 0.5069, 0.1717, 0.5046, 0.1768, 0.5001, 0.176, 0.5028, 0.1669, 0.5191, 0.1795, 0.5334, 0.1767, 0.5335, 0.1842, 0.5282, 0.1863, 0.5045, 0.1842, 0.5046, 0.1768, 0.5191, 0.1795, 0.5098, 0.1863, 0.5191, 0.1795, 0.519, 0.1656, 0.5311, 0.1716, 0.5334, 0.1767, 0.5069, 0.1717, 0.519, 0.1656, 0.5191, 0.1795, 0.5046, 0.1768, 0.5198, 0.2008, 0.5443, 0.1934, 0.5531, 0.2096, 0.5198, 0.2489, 0.4853, 0.2101, 0.494, 0.1934, 0.5198, 0.2008, 0.5198, 0.2489, 0.5443, 0.1934, 0.5484, 0.1736, 0.5616, 0.1678, 0.5531, 0.2096, 0.4764, 0.168, 0.4897, 0.1737, 0.494, 0.1934, 0.4853, 0.2101, 0.5484, 0.1736, 0.5381, 0.1584, 0.5595, 0.1493, 0.5616, 0.1678, 0.4784, 0.1494, 0.4999, 0.1584, 0.4897, 0.1737, 0.4764, 0.168, 0.5381, 0.1584, 0.532, 0.1277, 0.5556, 0.1217, 0.5595, 0.1493, 0.4822, 0.1218, 0.5058, 0.1277, 0.4999, 0.1584, 0.4784, 0.1494, 0.5831, 0.1085, 0.5961, 0.1334, 0.5595, 0.1493, 0.5556, 0.1217, 0.4784, 0.1494, 0.4414, 0.1336, 0.4545, 0.1085, 0.4822, 0.1218, 0.5961, 0.1334, 0.6012, 0.1479, 0.5616, 0.1678, 0.5595, 0.1493, 0.4764, 0.168, 0.4363, 0.1482, 0.4414, 0.1336, 0.4784, 0.1494, 0.6055, 0.1651, 0.5531, 0.2096, 0.5616, 0.1678, 0.6012, 0.1479, 0.4764, 0.168, 0.4853, 0.2101, 0.432, 0.1656, 0.4363, 0.1482, 0.531, 0.08743, 0.5189, 0.08518, 0.5189, 0.08387, 0.5289, 0.08496, 0.5189, 0.08387, 0.5189, 0.08518, 0.5068, 0.08742, 0.5089, 0.08495, 0.5312, 0.07383, 0.531, 0.08743, 0.5289, 0.08496, 0.529, 0.07543, 0.5089, 0.08495, 0.5068, 0.08742, 0.5066, 0.07381, 0.5088, 0.07542, 0.5255, 0.06897, 0.5312, 0.07383, 0.529, 0.07543, 0.5238, 0.07051, 0.5088, 0.07542, 0.5066, 0.07381, 0.5124, 0.06896, 0.5141, 0.0705, 0.5189, 0.0679, 0.5255, 0.06897, 0.5238, 0.07051, 0.5189, 0.06947, 0.5141, 0.0705, 0.5124, 0.06896, 0.5189, 0.0679, 0.5189, 0.06947, 0.5189, 0.06947, 0.5238, 0.07051, 0.5216, 0.07497, 0.5189, 0.07426, 0.5163, 0.07497, 0.5141, 0.0705, 0.5189, 0.06947, 0.5189, 0.07426, 0.5238, 0.07051, 0.529, 0.07543, 0.5242, 0.07669, 0.5216, 0.07497, 0.5136, 0.07668, 0.5088, 0.07542, 0.5141, 0.0705, 0.5163, 0.07497, 0.529, 0.07543, 0.5289, 0.08496, 0.5246, 0.07989, 0.5242, 0.07669, 0.5133, 0.07988, 0.5089, 0.08495, 0.5088, 0.07542, 0.5136, 0.07668, 0.5289, 0.08496, 0.5189, 0.08387, 0.5189, 0.07933, 0.5246, 0.07989, 0.5189, 0.07933, 0.5189, 0.08387, 0.5089, 0.08495, 0.5133, 0.07988, 0.5189, 0.07933, 0.5189, 0.07426, 0.5216, 0.07497, 0.5246, 0.07989, 0.5163, 0.07497, 0.5189, 0.07426, 0.5189, 0.07933, 0.5133, 0.07988, 0.5246, 0.07989, 0.5216, 0.07497, 0.5242, 0.07669, 0.5136, 0.07668, 0.5163, 0.07497, 0.5133, 0.07988, 0.5569, 0.2912, 0.5639, 0.272, 0.5718, 0.2773, 0.5684, 0.2929, 0.4681, 0.2786, 0.4759, 0.2731, 0.4834, 0.2922, 0.472, 0.2943, 0.5585, 0.3166, 0.5569, 0.2912, 0.5684, 0.2929, 0.5731, 0.3114, 0.472, 0.2943, 0.4834, 0.2922, 0.4826, 0.3178, 0.4678, 0.3131, 0.5773, 0.3402, 0.5585, 0.3166, 0.5731, 0.3114, 0.5849, 0.3277, 0.4678, 0.3131, 0.4826, 0.3178, 0.4646, 0.3422, 0.4565, 0.33, 0.5639, 0.272, 0.5729, 0.2586, 0.5807, 0.2666, 0.5718, 0.2773, 0.4587, 0.268, 0.4664, 0.2597, 0.4759, 0.2731, 0.4681, 0.2786, 0.5729, 0.2586, 0.614, 0.2427, 0.6117, 0.2557, 0.5807, 0.2666, 0.4271, 0.2577, 0.4245, 0.2445, 0.4664, 0.2597, 0.4587, 0.268, 0.614, 0.2427, 0.6392, 0.253, 0.6325, 0.2629, 0.6117, 0.2557, 0.4061, 0.2655, 0.3989, 0.2556, 0.4245, 0.2445, 0.4271, 0.2577, 0.6392, 0.253, 0.6641, 0.2779, 0.6537, 0.28, 0.6325, 0.2629, 0.3849, 0.2836, 0.3741, 0.2818, 0.3989, 0.2556, 0.4061, 0.2655, 0.6641, 0.2779, 0.6684, 0.298, 0.6561, 0.2976, 0.6537, 0.28, 0.383, 0.3019, 0.3703, 0.3026, 0.3741, 0.2818, 0.3849, 0.2836, 0.6684, 0.298, 0.6624, 0.3128, 0.6528, 0.3102, 0.6561, 0.2976, 0.3869, 0.3146, 0.3771, 0.3177, 0.3703, 0.3026, 0.383, 0.3019, 0.6624, 0.3128, 0.6345, 0.3323, 0.629, 0.3239, 0.6528, 0.3102, 0.4116, 0.3277, 0.4064, 0.3365, 0.3771, 0.3177, 0.3869, 0.3146, 0.6345, 0.3323, 0.6155, 0.342, 0.6144, 0.332, 0.629, 0.3239, 0.4267, 0.3354, 0.426, 0.3456, 0.4064, 0.3365, 0.4116, 0.3277, 0.6155, 0.342, 0.5998, 0.3448, 0.601, 0.3336, 0.6144, 0.332, 0.4403, 0.3365, 0.442, 0.3478, 0.426, 0.3456, 0.4267, 0.3354, 0.5998, 0.3448, 0.5773, 0.3402, 0.5849, 0.3277, 0.601, 0.3336, 0.4565, 0.33, 0.4646, 0.3422, 0.442, 0.3478, 0.4403, 0.3365, 0.601, 0.3336, 0.5849, 0.3277, 0.5906, 0.3215, 0.6018, 0.3285, 0.4504, 0.3239, 0.4565, 0.33, 0.4403, 0.3365, 0.4394, 0.3313, 0.6144, 0.332, 0.601, 0.3336, 0.6018, 0.3285, 0.6133, 0.3271, 0.4394, 0.3313, 0.4403, 0.3365, 0.4267, 0.3354, 0.4276, 0.3304, 0.629, 0.3239, 0.6144, 0.332, 0.6133, 0.3271, 0.6269, 0.3205, 0.4276, 0.3304, 0.4267, 0.3354, 0.4116, 0.3277, 0.4136, 0.3242, 0.6528, 0.3102, 0.629, 0.3239, 0.6269, 0.3205, 0.6462, 0.3064, 0.4136, 0.3242, 0.4116, 0.3277, 0.3869, 0.3146, 0.3934, 0.3105, 0.6561, 0.2976, 0.6528, 0.3102, 0.6462, 0.3064, 0.6495, 0.2962, 0.3934, 0.3105, 0.3869, 0.3146, 0.383, 0.3019, 0.3897, 0.3002, 0.6537, 0.28, 0.6561, 0.2976, 0.6495, 0.2962, 0.6478, 0.2835, 0.3897, 0.3002, 0.383, 0.3019, 0.3849, 0.2836, 0.391, 0.2871, 0.6325, 0.2629, 0.6537, 0.28, 0.6478, 0.2835, 0.6298, 0.2673, 0.391, 0.2871, 0.3849, 0.2836, 0.4061, 0.2655, 0.4089, 0.27, 0.6117, 0.2557, 0.6325, 0.2629, 0.6298, 0.2673, 0.6126, 0.2616, 0.4089, 0.27, 0.4061, 0.2655, 0.4271, 0.2577, 0.4263, 0.2637, 0.5807, 0.2666, 0.6117, 0.2557, 0.6126, 0.2616, 0.5852, 0.271, 0.4263, 0.2637, 0.4271, 0.2577, 0.4587, 0.268, 0.4544, 0.2726, 0.5718, 0.2773, 0.5807, 0.2666, 0.5852, 0.271, 0.5781, 0.2819, 0.4544, 0.2726, 0.4587, 0.268, 0.4681, 0.2786, 0.4618, 0.2834, 0.5849, 0.3277, 0.5731, 0.3114, 0.5795, 0.3093, 0.5906, 0.3215, 0.4612, 0.3112, 0.4678, 0.3131, 0.4565, 0.33, 0.4504, 0.3239, 0.5731, 0.3114, 0.5684, 0.2929, 0.5775, 0.2938, 0.5795, 0.3093, 0.4628, 0.2954, 0.472, 0.2943, 0.4678, 0.3131, 0.4612, 0.3112, 0.5684, 0.2929, 0.5718, 0.2773, 0.5781, 0.2819, 0.5775, 0.2938, 0.4618, 0.2834, 0.4681, 0.2786, 0.472, 0.2943, 0.4628, 0.2954, 0.5219, 0.386, 0.5531, 0.3905, 0.5532, 0.4331, 0.523, 0.4336, 0.4928, 0.4345, 0.4909, 0.3919, 0.5219, 0.386, 0.523, 0.4336, 0.5531, 0.3905, 0.6048, 0.3978, 0.6098, 0.4315, 0.5532, 0.4331, 0.4359, 0.4357, 0.4393, 0.4015, 0.4909, 0.3919, 0.4928, 0.4345, 0.6048, 0.3978, 0.6268, 0.3958, 0.6482, 0.4193, 0.6098, 0.4315, 0.3965, 0.4254, 0.4169, 0.4006, 0.4393, 0.4015, 0.4359, 0.4357, 0.6268, 0.3958, 0.6628, 0.3725, 0.6921, 0.3883, 0.6482, 0.4193, 0.3503, 0.3962, 0.3793, 0.3787, 0.4169, 0.4006, 0.3965, 0.4254, 0.6628, 0.3725, 0.6974, 0.3327, 0.7263, 0.3418, 0.6921, 0.3883, 0.3128, 0.3506, 0.342, 0.3397, 0.3793, 0.3787, 0.3503, 0.3962, 0.6974, 0.3327, 0.7073, 0.3101, 0.7359, 0.3121, 0.7263, 0.3418, 0.3011, 0.3206, 0.3307, 0.3169, 0.342, 0.3397, 0.3128, 0.3506, 0.7073, 0.3101, 0.7153, 0.2654, 0.7299, 0.2564, 0.7359, 0.3121, 0.3049, 0.2611, 0.3205, 0.2703, 0.3307, 0.3169, 0.3011, 0.3206, 0.7153, 0.2654, 0.6764, 0.2332, 0.6982, 0.2169, 0.7299, 0.2564, 0.3374, 0.2192, 0.3603, 0.2359, 0.3205, 0.2703, 0.3049, 0.2611, 0.6764, 0.2332, 0.6474, 0.2005, 0.6631, 0.1907, 0.6982, 0.2169, 0.3735, 0.1919, 0.3897, 0.2019, 0.3603, 0.2359, 0.3374, 0.2192, 0.6269, 0.01561, 0.6494, 0.02238, 0.6605, 0.07608, 0.6214, 0.04809, 0.3768, 0.0753, 0.3888, 0.02159, 0.4113, 0.01513, 0.4164, 0.04763, 0.5675, 0.000144, 0.6269, 0.01561, 0.6214, 0.04809, 0.5772, 0.0328, 0.4164, 0.04763, 0.4113, 0.01513, 0.4706, 0.000144, 0.4608, 0.03266, 0.5189, 0.02489, 0.5675, 0.000144, 0.5772, 0.0328, 0.5474, 0.04172, 0.4608, 0.03266, 0.4706, 0.000144, 0.5189, 0.02489, 0.4905, 0.04167, 0.5403, 0.05381, 0.5189, 0.05029, 0.5189, 0.02489, 0.5474, 0.04172, 0.5189, 0.02489, 0.5189, 0.05029, 0.4976, 0.05377, 0.4905, 0.04167, 0.5519, 0.05834, 0.5403, 0.05381, 0.5474, 0.04172, 0.5581, 0.05387, 0.4905, 0.04167, 0.4976, 0.05377, 0.486, 0.05827, 0.4798, 0.05378, 0.5551, 0.0619, 0.5519, 0.05834, 0.5581, 0.05387, 0.577, 0.058, 0.4798, 0.05378, 0.486, 0.05827, 0.4828, 0.06183, 0.4609, 0.05785, 0.5638, 0.07659, 0.5551, 0.0619, 0.577, 0.058, 0.6117, 0.07827, 0.4609, 0.05785, 0.4828, 0.06183, 0.474, 0.07651, 0.4259, 0.07799, 0.577, 0.058, 0.5772, 0.0328, 0.6214, 0.04809, 0.6117, 0.07827, 0.4164, 0.04763, 0.4608, 0.03266, 0.4609, 0.05785, 0.4259, 0.07799, 0.577, 0.058, 0.5581, 0.05387, 0.5474, 0.04172, 0.5772, 0.0328, 0.4905, 0.04167, 0.4798, 0.05378, 0.4609, 0.05785, 0.4608, 0.03266, 0.6267, 0.1114, 0.6117, 0.07827, 0.6214, 0.04809, 0.6605, 0.07608, 0.4164, 0.04763, 0.4259, 0.07799, 0.4106, 0.1112, 0.3768, 0.0753, 0.5831, 0.1085, 0.5638, 0.07659, 0.6117, 0.07827, 0.6267, 0.1114, 0.4259, 0.07799, 0.474, 0.07651, 0.4545, 0.1085, 0.4106, 0.1112, 0.5961, 0.1334, 0.6295, 0.1305, 0.6235, 0.1468, 0.6012, 0.1479, 0.4137, 0.1472, 0.4076, 0.1306, 0.4414, 0.1336, 0.4363, 0.1482, 0.5831, 0.1085, 0.6267, 0.1114, 0.6295, 0.1305, 0.5961, 0.1334, 0.4076, 0.1306, 0.4106, 0.1112, 0.4545, 0.1085, 0.4414, 0.1336, 0.6055, 0.1651, 0.6012, 0.1479, 0.6235, 0.1468, 0.6193, 0.1598, 0.4137, 0.1472, 0.4363, 0.1482, 0.432, 0.1656, 0.418, 0.1604, 0.6055, 0.1651, 0.6193, 0.1598, 0.6631, 0.1907, 0.6474, 0.2005, 0.3735, 0.1919, 0.418, 0.1604, 0.432, 0.1656, 0.3897, 0.2019, 0.9459, 0.07957, 0.8862, 0.1218, 0.8491, 0.09973, 0.8918, 0.03692, 0.1831, 0.09213, 0.1413, 0.1125, 0.07896, 0.06072, 0.1423, 0.02147, 0.8918, 0.03692, 0.8491, 0.09973, 0.7885, 0.08083, 0.8056, 0.01079, 0.2464, 0.07651, 0.1831, 0.09213, 0.1423, 0.02147, 0.2326, 0.003484, 0.8056, 0.01079, 0.7885, 0.08083, 0.687, 0.0772, 0.6724, 0.0222, 0.3499, 0.07596, 0.2464, 0.07651, 0.2326, 0.003484, 0.366, 0.02099, 0.6724, 0.0222, 0.687, 0.0772, 0.6605, 0.07608, 0.6494, 0.02238, 0.3768, 0.0753, 0.3499, 0.07596, 0.366, 0.02099, 0.3888, 0.02159, 0.6267, 0.1114, 0.6605, 0.07608, 0.687, 0.0772, 0.6295, 0.1305, 0.3499, 0.07596, 0.3768, 0.0753, 0.4106, 0.1112, 0.4076, 0.1306, 0.7299, 0.2564, 0.6982, 0.2169, 0.7602, 0.1932, 0.789, 0.2333, 0.2716, 0.1939, 0.3374, 0.2192, 0.3049, 0.2611, 0.2413, 0.237, 0.9945, 0.1677, 0.9091, 0.1833, 0.8862, 0.1218, 0.9459, 0.07957, 0.1413, 0.1125, 0.1079, 0.1791, 0.01183, 0.1554, 0.07896, 0.06072, 0.9117, 0.4024, 0.8629, 0.3386, 0.8941, 0.3019, 0.9629, 0.3448, 0.1238, 0.3155, 0.1606, 0.3568, 0.1064, 0.4327, 0.04397, 0.367, 0.9629, 0.3448, 0.8941, 0.3019, 0.9154, 0.2598, 0.9999, 0.2546, 0.09896, 0.267, 0.1238, 0.3155, 0.04397, 0.367, 0.000144, 0.2591, 0.9999, 0.2546, 0.9154, 0.2598, 0.9091, 0.1833, 0.9945, 0.1677, 0.1079, 0.1791, 0.09896, 0.267, 0.000144, 0.2591, 0.01183, 0.1554, 0.7495, 0.3347, 0.7359, 0.3121, 0.7663, 0.3008, 0.7892, 0.3137, 0.2674, 0.3101, 0.3011, 0.3206, 0.2882, 0.3465, 0.243, 0.3256, 0.7892, 0.3137, 0.7663, 0.3008, 0.8153, 0.2764, 0.8462, 0.2934, 0.2131, 0.2852, 0.2674, 0.3101, 0.243, 0.3256, 0.1785, 0.305, 0.8462, 0.2934, 0.8153, 0.2764, 0.845, 0.2564, 0.8735, 0.2659, 0.1797, 0.2633, 0.2131, 0.2852, 0.1785, 0.305, 0.1471, 0.2743, 0.8735, 0.2659, 0.845, 0.2564, 0.8591, 0.2282, 0.887, 0.2338, 0.1628, 0.2317, 0.1797, 0.2633, 0.1471, 0.2743, 0.1315, 0.2376, 0.8424, 0.1952, 0.875, 0.1847, 0.887, 0.2338, 0.8591, 0.2282, 0.1315, 0.2376, 0.1452, 0.1827, 0.1768, 0.1962, 0.1628, 0.2317, 0.9091, 0.1833, 0.9154, 0.2598, 0.887, 0.2338, 0.875, 0.1847, 0.1315, 0.2376, 0.09896, 0.267, 0.1079, 0.1791, 0.1452, 0.1827, 0.9154, 0.2598, 0.8941, 0.3019, 0.8735, 0.2659, 0.887, 0.2338, 0.1471, 0.2743, 0.1238, 0.3155, 0.09896, 0.267, 0.1315, 0.2376, 0.8941, 0.3019, 0.8629, 0.3386, 0.8462, 0.2934, 0.8735, 0.2659, 0.1785, 0.305, 0.1606, 0.3568, 0.1238, 0.3155, 0.1471, 0.2743, 0.8629, 0.3386, 0.7943, 0.3641, 0.7892, 0.3137, 0.8462, 0.2934, 0.243, 0.3256, 0.2398, 0.3826, 0.1606, 0.3568, 0.1785, 0.305, 0.7702, 0.3795, 0.7495, 0.3347, 0.7892, 0.3137, 0.7943, 0.3641, 0.243, 0.3256, 0.2882, 0.3465, 0.2681, 0.3987, 0.2398, 0.3826, 0.8455, 0.45, 0.7943, 0.3641, 0.8629, 0.3386, 0.9117, 0.4024, 0.1606, 0.3568, 0.2398, 0.3826, 0.1853, 0.4841, 0.1064, 0.4327, 0.8159, 0.4454, 0.7706, 0.4443, 0.7557, 0.4186, 0.7702, 0.3795, 0.287, 0.4429, 0.2714, 0.4733, 0.2193, 0.4772, 0.2681, 0.3987, 0.8159, 0.4454, 0.7702, 0.3795, 0.7943, 0.3641, 0.8455, 0.45, 0.2398, 0.3826, 0.2681, 0.3987, 0.2193, 0.4772, 0.1853, 0.4841, 0.8198, 0.4681, 0.8159, 0.4454, 0.8455, 0.45, 0.1853, 0.4841, 0.2193, 0.4772, 0.2159, 0.5036, 0.7359, 0.3121, 0.7299, 0.2564, 0.789, 0.2333, 0.7663, 0.3008, 0.2413, 0.237, 0.3049, 0.2611, 0.3011, 0.3206, 0.2674, 0.3101, 0.789, 0.2333, 0.8096, 0.2339, 0.8153, 0.2764, 0.7663, 0.3008, 0.2131, 0.2852, 0.2192, 0.2374, 0.2413, 0.237, 0.2674, 0.3101, 0.8096, 0.2339, 0.8293, 0.2196, 0.845, 0.2564, 0.8153, 0.2764, 0.1797, 0.2633, 0.1991, 0.2225, 0.2192, 0.2374, 0.2131, 0.2852, 0.8424, 0.1952, 0.8591, 0.2282, 0.845, 0.2564, 0.8293, 0.2196, 0.1797, 0.2633, 0.1628, 0.2317, 0.1768, 0.1962, 0.1991, 0.2225, 0.687, 0.0772, 0.7885, 0.08083, 0.7865, 0.1176, 0.7155, 0.1397, 0.2467, 0.1148, 0.2464, 0.07651, 0.3499, 0.07596, 0.3195, 0.1394, 0.7602, 0.1932, 0.7155, 0.1397, 0.7865, 0.1176, 0.7855, 0.1523, 0.2467, 0.1148, 0.3195, 0.1394, 0.2716, 0.1939, 0.246, 0.151, 0.6982, 0.2169, 0.6631, 0.1907, 0.7155, 0.1397, 0.7602, 0.1932, 0.3195, 0.1394, 0.3735, 0.1919, 0.3374, 0.2192, 0.2716, 0.1939, 0.6631, 0.1907, 0.6235, 0.1468, 0.6295, 0.1305, 0.7155, 0.1397, 0.4076, 0.1306, 0.4137, 0.1472, 0.3735, 0.1919, 0.3195, 0.1394, 0.6295, 0.1305, 0.687, 0.0772, 0.7155, 0.1397, 0.3195, 0.1394, 0.3499, 0.07596, 0.4076, 0.1306, 0.6631, 0.1907, 0.6193, 0.1598, 0.6235, 0.1468, 0.4137, 0.1472, 0.418, 0.1604, 0.3735, 0.1919, 0.8424, 0.1952, 0.8374, 0.1564, 0.8582, 0.1378, 0.875, 0.1847, 0.1717, 0.1323, 0.1966, 0.1552, 0.1768, 0.1962, 0.1452, 0.1827, 0.9091, 0.1833, 0.875, 0.1847, 0.8582, 0.1378, 0.8862, 0.1218, 0.1717, 0.1323, 0.1452, 0.1827, 0.1079, 0.1791, 0.1413, 0.1125, 0.7855, 0.1523, 0.7865, 0.1176, 0.8582, 0.1378, 0.8374, 0.1564, 0.1717, 0.1323, 0.2467, 0.1148, 0.246, 0.151, 0.1966, 0.1552, 0.7885, 0.08083, 0.8491, 0.09973, 0.8582, 0.1378, 0.7865, 0.1176, 0.1717, 0.1323, 0.1831, 0.09213, 0.2464, 0.07651, 0.2467, 0.1148, 0.8862, 0.1218, 0.8582, 0.1378, 0.8491, 0.09973, 0.1831, 0.09213, 0.1717, 0.1323, 0.1413, 0.1125, 0.5062, 0.9049, 0.4324, 0.8949, 0.4388, 0.8702, 0.4911, 0.8817, 0.3159, 0.8682, 0.3216, 0.8932, 0.2472, 0.9012, 0.263, 0.8783, 0.5062, 0.9049, 0.4911, 0.8817, 0.5728, 0.8605, 0.6048, 0.8799, 0.1815, 0.8547, 0.263, 0.8783, 0.2472, 0.9012, 0.1487, 0.8733, 0.6048, 0.8799, 0.5728, 0.8605, 0.5864, 0.794, 0.62, 0.7916, 0.1697, 0.7875, 0.1815, 0.8547, 0.1487, 0.8733, 0.1361, 0.7841, 0.62, 0.7916, 0.5864, 0.794, 0.549, 0.7464, 0.5638, 0.7392, 0.2087, 0.7409, 0.1697, 0.7875, 0.1361, 0.7841, 0.1941, 0.7332, 0.5638, 0.7392, 0.549, 0.7464, 0.5003, 0.7117, 0.5083, 0.6977, 0.2584, 0.7075, 0.2087, 0.7409, 0.1941, 0.7332, 0.2508, 0.6932, 0.5083, 0.6977, 0.5003, 0.7117, 0.4386, 0.6807, 0.4348, 0.6589, 0.321, 0.678, 0.2584, 0.7075, 0.2508, 0.6932, 0.3253, 0.6562, 0.5003, 0.7117, 0.5057, 0.7309, 0.453, 0.7, 0.4386, 0.6807, 0.3061, 0.697, 0.2525, 0.7266, 0.2584, 0.7075, 0.321, 0.678, 0.549, 0.7464, 0.5429, 0.7558, 0.5057, 0.7309, 0.5003, 0.7117, 0.2525, 0.7266, 0.2146, 0.7504, 0.2087, 0.7409, 0.2584, 0.7075, 0.5864, 0.794, 0.5681, 0.7874, 0.5429, 0.7558, 0.549, 0.7464, 0.2146, 0.7504, 0.1883, 0.7814, 0.1697, 0.7875, 0.2087, 0.7409, 0.5728, 0.8605, 0.5555, 0.8264, 0.5681, 0.7874, 0.5864, 0.794, 0.1883, 0.7814, 0.1998, 0.8209, 0.1815, 0.8547, 0.1697, 0.7875, 0.4911, 0.8817, 0.5012, 0.8444, 0.5555, 0.8264, 0.5728, 0.8605, 0.1998, 0.8209, 0.2538, 0.8405, 0.263, 0.8783, 0.1815, 0.8547, 0.4911, 0.8817, 0.4388, 0.8702, 0.4578, 0.84, 0.5012, 0.8444, 0.2976, 0.8374, 0.3159, 0.8682, 0.263, 0.8783, 0.2538, 0.8405, 0.7602, 0.1932, 0.7855, 0.1523, 0.796, 0.177, 0.7832, 0.1874, 0.2336, 0.1756, 0.246, 0.151, 0.2716, 0.1939, 0.247, 0.1871, 0.391, 0.6119, 0.4348, 0.6589, 0.4386, 0.6807, 0.3948, 0.6861, 0.321, 0.678, 0.3253, 0.6562, 0.3699, 0.6102, 0.3648, 0.6844, 0.789, 0.2333, 0.7602, 0.1932, 0.7832, 0.1874, 0.8096, 0.2339, 0.247, 0.1871, 0.2716, 0.1939, 0.2413, 0.237, 0.2192, 0.2374, 0.3917, 0.8621, 0.4016, 0.8415, 0.4388, 0.8702, 0.4324, 0.8949, 0.3159, 0.8682, 0.354, 0.8403, 0.3634, 0.8613, 0.3216, 0.8932, 0.4386, 0.6807, 0.453, 0.7, 0.435, 0.7183, 0.3948, 0.6861, 0.3237, 0.7157, 0.3061, 0.697, 0.321, 0.678, 0.3648, 0.6844, 0.4337, 0.7297, 0.3847, 0.7103, 0.3948, 0.6861, 0.435, 0.7183, 0.3648, 0.6844, 0.3744, 0.709, 0.3247, 0.7272, 0.3237, 0.7157, 0.411, 0.7477, 0.3847, 0.7103, 0.4337, 0.7297, 0.4278, 0.7428, 0.3247, 0.7272, 0.3744, 0.709, 0.347, 0.7458, 0.3303, 0.7405, 0.4181, 0.7849, 0.3847, 0.7954, 0.3847, 0.7103, 0.411, 0.7477, 0.3744, 0.709, 0.3723, 0.7945, 0.339, 0.7831, 0.347, 0.7458, 0.4016, 0.8415, 0.3847, 0.7954, 0.4181, 0.7849, 0.4313, 0.8175, 0.339, 0.7831, 0.3723, 0.7945, 0.354, 0.8403, 0.3248, 0.8155, 0.4388, 0.8702, 0.4016, 0.8415, 0.4313, 0.8175, 0.4578, 0.84, 0.3248, 0.8155, 0.354, 0.8403, 0.3159, 0.8682, 0.2976, 0.8374, 0.8096, 0.2339, 0.8163, 0.2031, 0.8251, 0.2098, 0.8293, 0.2196, 0.1998, 0.2148, 0.2098, 0.2062, 0.2192, 0.2374, 0.1991, 0.2225, 0.8096, 0.2339, 0.7832, 0.1874, 0.8022, 0.1846, 0.8163, 0.2031, 0.2265, 0.1831, 0.247, 0.1871, 0.2192, 0.2374, 0.2098, 0.2062, 0.7832, 0.1874, 0.796, 0.177, 0.8022, 0.1846, 0.2265, 0.1831, 0.2336, 0.1756, 0.247, 0.1871, 0.4578, 0.84, 0.4313, 0.8175, 0.4485, 0.8046, 0.4734, 0.8247, 0.3079, 0.802, 0.3248, 0.8155, 0.2976, 0.8374, 0.2824, 0.8215, 0.4313, 0.8175, 0.4181, 0.7849, 0.4359, 0.7796, 0.4485, 0.8046, 0.3212, 0.7772, 0.339, 0.7831, 0.3248, 0.8155, 0.3079, 0.802, 0.4181, 0.7849, 0.411, 0.7477, 0.4237, 0.7542, 0.4359, 0.7796, 0.3341, 0.752, 0.347, 0.7458, 0.339, 0.7831, 0.3212, 0.7772, 0.411, 0.7477, 0.4278, 0.7428, 0.4379, 0.7498, 0.4237, 0.7542, 0.3199, 0.7473, 0.3303, 0.7405, 0.347, 0.7458, 0.3341, 0.752, 0.4278, 0.7428, 0.4337, 0.7297, 0.4454, 0.732, 0.4379, 0.7498, 0.3129, 0.7292, 0.3247, 0.7272, 0.3303, 0.7405, 0.3199, 0.7473, 0.4337, 0.7297, 0.435, 0.7183, 0.441, 0.7244, 0.4454, 0.732, 0.3175, 0.7217, 0.3237, 0.7157, 0.3247, 0.7272, 0.3129, 0.7292, 0.435, 0.7183, 0.453, 0.7, 0.4553, 0.7137, 0.441, 0.7244, 0.3035, 0.7107, 0.3061, 0.697, 0.3237, 0.7157, 0.3175, 0.7217, 0.5012, 0.8444, 0.4578, 0.84, 0.4734, 0.8247, 0.5125, 0.8288, 0.2824, 0.8215, 0.2976, 0.8374, 0.2538, 0.8405, 0.243, 0.8246, 0.5555, 0.8264, 0.5012, 0.8444, 0.5125, 0.8288, 0.5509, 0.8118, 0.243, 0.8246, 0.2538, 0.8405, 0.1998, 0.8209, 0.2048, 0.8064, 0.5681, 0.7874, 0.5555, 0.8264, 0.5509, 0.8118, 0.5521, 0.7877, 0.2048, 0.8064, 0.1998, 0.8209, 0.1883, 0.7814, 0.2043, 0.7822, 0.5429, 0.7558, 0.5681, 0.7874, 0.5521, 0.7877, 0.5394, 0.7645, 0.2043, 0.7822, 0.1883, 0.7814, 0.2146, 0.7504, 0.2178, 0.7593, 0.5057, 0.7309, 0.5429, 0.7558, 0.5394, 0.7645, 0.5084, 0.7431, 0.2178, 0.7593, 0.2146, 0.7504, 0.2525, 0.7266, 0.2494, 0.7387, 0.453, 0.7, 0.5057, 0.7309, 0.5084, 0.7431, 0.4553, 0.7137, 0.2494, 0.7387, 0.2525, 0.7266, 0.3061, 0.697, 0.3035, 0.7107, 0.4379, 0.7498, 0.4454, 0.732, 0.4708, 0.7484, 0.4548, 0.7617, 0.287, 0.745, 0.3129, 0.7292, 0.3199, 0.7473, 0.3027, 0.7587, 0.4548, 0.7617, 0.4708, 0.7484, 0.4889, 0.7705, 0.4754, 0.7839, 0.2683, 0.7667, 0.287, 0.745, 0.3027, 0.7587, 0.2814, 0.7805, 0.4754, 0.7839, 0.4889, 0.7705, 0.5037, 0.7876, 0.4945, 0.8025, 0.253, 0.7834, 0.2683, 0.7667, 0.2814, 0.7805, 0.2618, 0.7986, 0.4945, 0.8025, 0.5037, 0.7876, 0.5186, 0.7916, 0.5168, 0.8073, 0.2379, 0.787, 0.253, 0.7834, 0.2618, 0.7986, 0.2392, 0.8029, 0.5125, 0.8288, 0.4734, 0.8247, 0.4945, 0.8025, 0.5168, 0.8073, 0.2618, 0.7986, 0.2824, 0.8215, 0.243, 0.8246, 0.2392, 0.8029, 0.4485, 0.8046, 0.4754, 0.7839, 0.4945, 0.8025, 0.4734, 0.8247, 0.2618, 0.7986, 0.2814, 0.7805, 0.3079, 0.802, 0.2824, 0.8215, 0.4485, 0.8046, 0.4359, 0.7796, 0.4548, 0.7617, 0.4754, 0.7839, 0.3027, 0.7587, 0.3212, 0.7772, 0.3079, 0.802, 0.2814, 0.7805, 0.4379, 0.7498, 0.4548, 0.7617, 0.4359, 0.7796, 0.4237, 0.7542, 0.3212, 0.7772, 0.3027, 0.7587, 0.3199, 0.7473, 0.3341, 0.752, 0.441, 0.7244, 0.4553, 0.7137, 0.4708, 0.7484, 0.4454, 0.732, 0.287, 0.745, 0.3035, 0.7107, 0.3175, 0.7217, 0.3129, 0.7292, 0.5084, 0.7431, 0.4889, 0.7705, 0.4708, 0.7484, 0.4553, 0.7137, 0.287, 0.745, 0.2683, 0.7667, 0.2494, 0.7387, 0.3035, 0.7107, 0.5394, 0.7645, 0.5037, 0.7876, 0.4889, 0.7705, 0.5084, 0.7431, 0.2683, 0.7667, 0.253, 0.7834, 0.2178, 0.7593, 0.2494, 0.7387, 0.5521, 0.7877, 0.5186, 0.7916, 0.5037, 0.7876, 0.5394, 0.7645, 0.253, 0.7834, 0.2379, 0.787, 0.2043, 0.7822, 0.2178, 0.7593, 0.5509, 0.8118, 0.5168, 0.8073, 0.5186, 0.7916, 0.5521, 0.7877, 0.2379, 0.787, 0.2392, 0.8029, 0.2048, 0.8064, 0.2043, 0.7822, 0.5125, 0.8288, 0.5168, 0.8073, 0.5509, 0.8118, 0.2048, 0.8064, 0.2392, 0.8029, 0.243, 0.8246, 0.5083, 0.6977, 0.4348, 0.6589, 0.4841, 0.6288, 0.5434, 0.6835, 0.2769, 0.6251, 0.3253, 0.6562, 0.2508, 0.6932, 0.2161, 0.6781, 0.5638, 0.7392, 0.5083, 0.6977, 0.5434, 0.6835, 0.5811, 0.7269, 0.2161, 0.6781, 0.2508, 0.6932, 0.1941, 0.7332, 0.1772, 0.7204, 0.62, 0.7916, 0.5638, 0.7392, 0.5811, 0.7269, 0.6167, 0.76, 0.1772, 0.7204, 0.1941, 0.7332, 0.1361, 0.7841, 0.1404, 0.7524, 0.7075, 0.7599, 0.62, 0.7916, 0.6167, 0.76, 0.6606, 0.7412, 0.1404, 0.7524, 0.1361, 0.7841, 0.04953, 0.7488, 0.09704, 0.7321, 0.7455, 0.6521, 0.7075, 0.7599, 0.6606, 0.7412, 0.6773, 0.6704, 0.09704, 0.7321, 0.04953, 0.7488, 0.01941, 0.6397, 0.08356, 0.662, 0.7408, 0.5724, 0.7455, 0.6521, 0.6773, 0.6704, 0.6714, 0.5927, 0.08356, 0.662, 0.01941, 0.6397, 0.03366, 0.5644, 0.09282, 0.5899, 0.6773, 0.6704, 0.5434, 0.6835, 0.4841, 0.6288, 0.6714, 0.5927, 0.2769, 0.6251, 0.2161, 0.6781, 0.08356, 0.662, 0.09282, 0.5899, 0.6773, 0.6704, 0.6606, 0.7412, 0.5811, 0.7269, 0.5434, 0.6835, 0.1772, 0.7204, 0.09704, 0.7321, 0.08356, 0.662, 0.2161, 0.6781, 0.6606, 0.7412, 0.6167, 0.76, 0.5811, 0.7269, 0.1772, 0.7204, 0.1404, 0.7524, 0.09704, 0.7321, 0.8424, 0.1952, 0.8293, 0.2196, 0.8346, 0.2069, 0.8347, 0.207, 0.03366, 0.5644, 0.05122, 0.5227, 0.145, 0.5626, 0.09282, 0.5899, 0.6204, 0.5657, 0.6714, 0.5927, 0.4841, 0.6288, 0.4981, 0.5523, 0.2769, 0.6251, 0.09282, 0.5899, 0.145, 0.5626, 0.2642, 0.5501, 0.391, 0.6119, 0.4981, 0.5523, 0.4841, 0.6288, 0.4348, 0.6589, 0.2769, 0.6251, 0.2642, 0.5501, 0.3699, 0.6102, 0.3253, 0.6562])
me_suzanne.use_remesh_fix_poles = True
me_suzanne.use_remesh_preserve_attributes = False
me_suzanne.use_mirror_vertex_groups = False
me_suzanne.update()
me_icosphere = bpy.data.meshes.new('Icosphere')
me_icosphere.from_pydata([(0.5291, 2.059, 0.6468), (1.253, 1.534, 1.2), (0.2527, 1.209, 1.2), (-0.3653, 2.059, 1.2), (0.2527, 2.91, 1.2), (1.253, 2.585, 1.2), (0.8055, 1.209, 2.094), (-0.1945, 1.534, 2.094), (-0.1945, 2.585, 2.094), (0.8055, 2.91, 2.094), (1.424, 2.059, 2.094), (0.5291, 2.059, 2.647), (0.3667, 1.559, 0.7961), (0.9544, 1.75, 0.7961), (0.792, 1.25, 1.121), (1.38, 2.059, 1.121), (0.9544, 2.368, 0.7961), (0.003388, 2.059, 0.7961), (-0.1591, 1.559, 1.121), (0.3667, 2.559, 0.7961), (-0.1591, 2.559, 1.121), (0.792, 2.868, 1.121), (1.48, 1.75, 1.647), (1.48, 2.368, 1.647), (0.5291, 1.059, 1.647), (1.117, 1.25, 1.647), (-0.4219, 1.75, 1.647), (-0.05867, 1.25, 1.647), (-0.05867, 2.868, 1.647), (-0.4219, 2.368, 1.647), (1.117, 2.868, 1.647), (0.5291, 3.059, 1.647), (1.217, 1.559, 2.172), (0.2662, 1.25, 2.172), (-0.3215, 2.059, 2.172), (0.2662, 2.868, 2.172), (1.217, 2.559, 2.172), (0.6916, 1.559, 2.497), (1.055, 2.059, 2.497), (0.1038, 1.75, 2.497), (0.1038, 2.368, 2.497), (0.6916, 2.559, 2.497)], [], [(0, 13, 12), (1, 13, 15), (0, 12, 17), (0, 17, 19), (0, 19, 16), (1, 15, 22), (2, 14, 24), (3, 18, 26), (4, 20, 28), (5, 21, 30), (1, 22, 25), (2, 24, 27), (3, 26, 29), (4, 28, 31), (5, 30, 23), (6, 32, 37), (7, 33, 39), (8, 34, 40), (9, 35, 41), (10, 36, 38), (38, 41, 11), (38, 36, 41), (36, 9, 41), (41, 40, 11), (41, 35, 40), (35, 8, 40), (40, 39, 11), (40, 34, 39), (34, 7, 39), (39, 37, 11), (39, 33, 37), (33, 6, 37), (37, 38, 11), (37, 32, 38), (32, 10, 38), (23, 36, 10), (23, 30, 36), (30, 9, 36), (31, 35, 9), (31, 28, 35), (28, 8, 35), (29, 34, 8), (29, 26, 34), (26, 7, 34), (27, 33, 7), (27, 24, 33), (24, 6, 33), (25, 32, 6), (25, 22, 32), (22, 10, 32), (30, 31, 9), (30, 21, 31), (21, 4, 31), (28, 29, 8), (28, 20, 29), (20, 3, 29), (26, 27, 7), (26, 18, 27), (18, 2, 27), (24, 25, 6), (24, 14, 25), (14, 1, 25), (22, 23, 10), (22, 15, 23), (15, 5, 23), (16, 21, 5), (16, 19, 21), (19, 4, 21), (19, 20, 4), (19, 17, 20), (17, 3, 20), (17, 18, 3), (17, 12, 18), (12, 2, 18), (15, 16, 5), (15, 13, 16), (13, 0, 16), (12, 14, 2), (12, 13, 14), (13, 1, 14)])
_uv = me_icosphere.uv_layers.new(name='UVMap')
_uv.uv.foreach_set('vector', [0.8182, 0.0, 0.7727, 0.07873, 0.8636, 0.07873, 0.7273, 0.1575, 0.6818, 0.07873, 0.6364, 0.1575, 0.09091, 0.0, 0.04545, 0.07873, 0.1364, 0.07873, 0.2727, 0.0, 0.2273, 0.07873, 0.3182, 0.07873, 0.4545, 0.0, 0.4091, 0.07873, 0.5, 0.07873, 0.7273, 0.1575, 0.6364, 0.1575, 0.6818, 0.2362, 0.9091, 0.1575, 0.8182, 0.1575, 0.8636, 0.2362, 0.1818, 0.1575, 0.09091, 0.1575, 0.1364, 0.2362, 0.3636, 0.1575, 0.2727, 0.1575, 0.3182, 0.2362, 0.5455, 0.1575, 0.4545, 0.1575, 0.5, 0.2362, 0.7273, 0.1575, 0.6818, 0.2362, 0.7727, 0.2362, 0.9091, 0.1575, 0.8636, 0.2362, 0.9545, 0.2362, 0.1818, 0.1575, 0.1364, 0.2362, 0.2273, 0.2362, 0.3636, 0.1575, 0.3182, 0.2362, 0.4091, 0.2362, 0.5455, 0.1575, 0.5, 0.2362, 0.5909, 0.2362, 0.8182, 0.3149, 0.7273, 0.3149, 0.7727, 0.3937, 1.0, 0.3149, 0.9091, 0.3149, 0.9545, 0.3937, 0.2727, 0.3149, 0.1818, 0.3149, 0.2273, 0.3937, 0.4545, 0.3149, 0.3636, 0.3149, 0.4091, 0.3937, 0.6364, 0.3149, 0.5455, 0.3149, 0.5909, 0.3937, 0.5909, 0.3937, 0.5, 0.3937, 0.5455, 0.4724, 0.5909, 0.3937, 0.5455, 0.3149, 0.5, 0.3937, 0.5455, 0.3149, 0.4545, 0.3149, 0.5, 0.3937, 0.4091, 0.3937, 0.3182, 0.3937, 0.3636, 0.4724, 0.4091, 0.3937, 0.3636, 0.3149, 0.3182, 0.3937, 0.3636, 0.3149, 0.2727, 0.3149, 0.3182, 0.3937, 0.2273, 0.3937, 0.1364, 0.3937, 0.1818, 0.4724, 0.2273, 0.3937, 0.1818, 0.3149, 0.1364, 0.3937, 0.1818, 0.3149, 0.09091, 0.3149, 0.1364, 0.3937, 0.9545, 0.3937, 0.8636, 0.3937, 0.9091, 0.4724, 0.9545, 0.3937, 0.9091, 0.3149, 0.8636, 0.3937, 0.9091, 0.3149, 0.8182, 0.3149, 0.8636, 0.3937, 0.7727, 0.3937, 0.6818, 0.3937, 0.7273, 0.4724, 0.7727, 0.3937, 0.7273, 0.3149, 0.6818, 0.3937, 0.7273, 0.3149, 0.6364, 0.3149, 0.6818, 0.3937, 0.5909, 0.2362, 0.5455, 0.3149, 0.6364, 0.3149, 0.5909, 0.2362, 0.5, 0.2362, 0.5455, 0.3149, 0.5, 0.2362, 0.4545, 0.3149, 0.5455, 0.3149, 0.4091, 0.2362, 0.3636, 0.3149, 0.4545, 0.3149, 0.4091, 0.2362, 0.3182, 0.2362, 0.3636, 0.3149, 0.3182, 0.2362, 0.2727, 0.3149, 0.3636, 0.3149, 0.2273, 0.2362, 0.1818, 0.3149, 0.2727, 0.3149, 0.2273, 0.2362, 0.1364, 0.2362, 0.1818, 0.3149, 0.1364, 0.2362, 0.09091, 0.3149, 0.1818, 0.3149, 0.9545, 0.2362, 0.9091, 0.3149, 1.0, 0.3149, 0.9545, 0.2362, 0.8636, 0.2362, 0.9091, 0.3149, 0.8636, 0.2362, 0.8182, 0.3149, 0.9091, 0.3149, 0.7727, 0.2362, 0.7273, 0.3149, 0.8182, 0.3149, 0.7727, 0.2362, 0.6818, 0.2362, 0.7273, 0.3149, 0.6818, 0.2362, 0.6364, 0.3149, 0.7273, 0.3149, 0.5, 0.2362, 0.4091, 0.2362, 0.4545, 0.3149, 0.5, 0.2362, 0.4545, 0.1575, 0.4091, 0.2362, 0.4545, 0.1575, 0.3636, 0.1575, 0.4091, 0.2362, 0.3182, 0.2362, 0.2273, 0.2362, 0.2727, 0.3149, 0.3182, 0.2362, 0.2727, 0.1575, 0.2273, 0.2362, 0.2727, 0.1575, 0.1818, 0.1575, 0.2273, 0.2362, 0.1364, 0.2362, 0.04545, 0.2362, 0.09091, 0.3149, 0.1364, 0.2362, 0.09091, 0.1575, 0.04545, 0.2362, 0.09091, 0.1575, 0.0, 0.1575, 0.04545, 0.2362, 0.8636, 0.2362, 0.7727, 0.2362, 0.8182, 0.3149, 0.8636, 0.2362, 0.8182, 0.1575, 0.7727, 0.2362, 0.8182, 0.1575, 0.7273, 0.1575, 0.7727, 0.2362, 0.6818, 0.2362, 0.5909, 0.2362, 0.6364, 0.3149, 0.6818, 0.2362, 0.6364, 0.1575, 0.5909, 0.2362, 0.6364, 0.1575, 0.5455, 0.1575, 0.5909, 0.2362, 0.5, 0.07873, 0.4545, 0.1575, 0.5455, 0.1575, 0.5, 0.07873, 0.4091, 0.07873, 0.4545, 0.1575, 0.4091, 0.07873, 0.3636, 0.1575, 0.4545, 0.1575, 0.3182, 0.07873, 0.2727, 0.1575, 0.3636, 0.1575, 0.3182, 0.07873, 0.2273, 0.07873, 0.2727, 0.1575, 0.2273, 0.07873, 0.1818, 0.1575, 0.2727, 0.1575, 0.1364, 0.07873, 0.09091, 0.1575, 0.1818, 0.1575, 0.1364, 0.07873, 0.04545, 0.07873, 0.09091, 0.1575, 0.04545, 0.07873, 0.0, 0.1575, 0.09091, 0.1575, 0.6364, 0.1575, 0.5909, 0.07873, 0.5455, 0.1575, 0.6364, 0.1575, 0.6818, 0.07873, 0.5909, 0.07873, 0.6818, 0.07873, 0.6364, 0.0, 0.5909, 0.07873, 0.8636, 0.07873, 0.8182, 0.1575, 0.9091, 0.1575, 0.8636, 0.07873, 0.7727, 0.07873, 0.8182, 0.1575, 0.7727, 0.07873, 0.7273, 0.1575, 0.8182, 0.1575])
me_icosphere.use_remesh_fix_poles = True
me_icosphere.use_remesh_preserve_attributes = False
me_icosphere.use_mirror_vertex_groups = False
me_icosphere.update()

# ---- objects
ob_ground = bpy.data.objects.new('Ground', me_cube)
ob_light = bpy.data.objects.new('Light', light_light)
ob_camera = bpy.data.objects.new('Camera', cam_camera)
ob_cube = bpy.data.objects.new('Cube', me_cube_001)
ob_firstcube = bpy.data.objects.new('FirstCube', me_mesh)
ob_cube_002 = bpy.data.objects.new('Cube.002', me_cube_004)
ob_cube_003 = bpy.data.objects.new('Cube.003', me_cube_005)
ob_cube_004 = bpy.data.objects.new('Cube.004', me_cube_006)
ob_cube_005 = bpy.data.objects.new('Cube.005', me_cube_007)
ob_cube_006 = bpy.data.objects.new('Cube.006', me_cube_008)
ob_cube_007 = bpy.data.objects.new('Cube.007', me_cube_009)
ob_suzanne = bpy.data.objects.new('Suzanne', me_suzanne)
ob_icosphere = bpy.data.objects.new('Icosphere', me_icosphere)

# ---- transforms, parenting, visibility, modifiers, constraints
ob_ground.location = (0.0, 0.0, 0.0)
ob_ground.scale = (8.0, 8.0, 0.4)
ob_ground.lock_rotations_4d = False
ob_ground.empty_display_type = 'ARROWS'
ob_ground.lineart.crease_threshold = 0.0
ob_light.location = (6.603, 2.416, 5.904)
ob_light.rotation_euler = (0.6503, 0.05522, 1.866)
ob_light.lock_rotations_4d = False
ob_light.empty_display_type = 'ARROWS'
ob_light.color = (0.0, 0.0, 0.0, 0.0)
ob_light.lineart.crease_threshold = 0.0
ob_camera.location = (7.359, -6.926, 4.958)
ob_camera.rotation_euler = (1.109, 0.0, 0.8149)
ob_camera.lock_rotations_4d = False
ob_camera.empty_display_type = 'ARROWS'
ob_camera.color = (0.0, 0.0, 0.0, 0.0)
ob_camera.display_type = 'WIRE'
ob_camera.lineart.crease_threshold = 0.0
ob_cube.location = (6.448, 3.944, 1.798)
ob_cube.rotation_euler = (-0.001552, 0.006202, -0.001838)
ob_cube.lineart.crease_threshold = 0.0
ob_firstcube.location = (6.449, 6.4, 1.817)
ob_firstcube.lineart.crease_threshold = 0.0
ob_cube_002.location = (-2.977, 3.95, 1.817)
ob_cube_002.lineart.crease_threshold = 0.0
ob_cube_003.location = (-2.977, 1.501, 1.817)
ob_cube_003.lineart.crease_threshold = 0.0
ob_cube_004.location = (-0.5664, 1.501, 1.817)
ob_cube_004.lineart.crease_threshold = 0.0
ob_cube_005.location = (-0.5664, -0.9099, 1.817)
ob_cube_005.lineart.crease_threshold = 0.0
ob_cube_006.location = (-0.5664, 1.501, 4.267)
ob_cube_006.lineart.crease_threshold = 0.0
ob_cube_007.location = (-2.978, 3.989, 4.267)
ob_cube_007.lineart.crease_threshold = 0.0
ob_suzanne.location = (3.107, -0.2008, 3.185)
ob_suzanne.lineart.crease_threshold = 0.0
ob_icosphere.location = (5.906, 1.854, 2.701)
ob_icosphere.lineart.crease_threshold = 0.0

# ---- collection membership
col_collection.objects.link(ob_ground)
col_collection.objects.link(ob_light)
col_collection.objects.link(ob_camera)
col_collection.objects.link(ob_cube)
col_collection.objects.link(ob_firstcube)
col_collection.objects.link(ob_cube_002)
col_collection.objects.link(ob_cube_003)
col_collection.objects.link(ob_cube_004)
col_collection.objects.link(ob_cube_005)
col_collection.objects.link(ob_cube_006)
col_collection.objects.link(ob_cube_007)
col_collection.objects.link(ob_suzanne)
col_collection.objects.link(ob_icosphere)

# ---- scene / render settings (as saved in the file)
scene.camera = ob_camera
scene.frame_start = 1; scene.frame_end = 250; scene.frame_set(1)
scene.render.engine = 'BLENDER_EEVEE_NEXT'
scene.cycles.use_denoising = False
scene.cycles.samples = 128
scene.cycles.sampling_pattern = 'TABULATED_SOBOL'
scene.cycles.use_adaptive_sampling = False
scene.cycles.use_light_tree = False
scene.view_settings.view_transform = 'Filmic'
bpy.context.view_layer.update()
